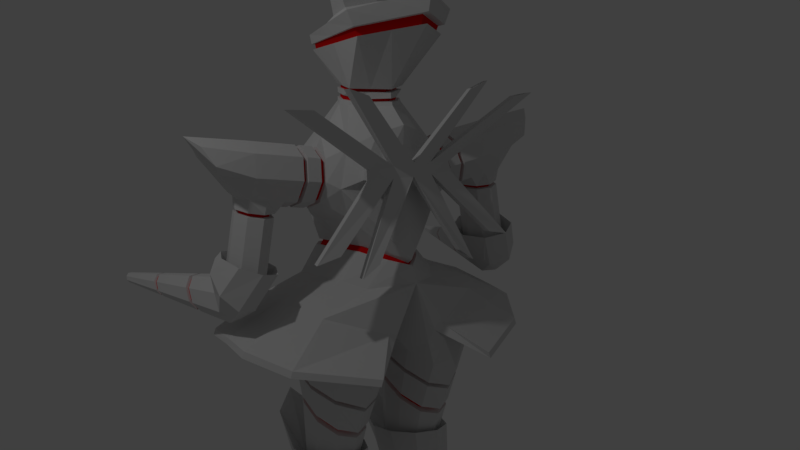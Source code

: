 # Source: player.blend  (saved by Blender 2.79.0; exported with 4.5.12 LTS)
import bpy
from mathutils import Matrix  # noqa: F401  (used for matrix-valued properties, if any)

bpy.ops.wm.read_factory_settings(use_empty=True)
scene = bpy.context.scene
scene.name = 'Scene'

# ---- collections
col_collection_1 = bpy.data.collections.new('Collection 1'); scene.collection.children.link(col_collection_1)

# ---- materials (node trees are filled in below, after node groups)
mat_material = bpy.data.materials.new('Material')
mat_material.alpha_threshold = 0.0
mat_material.use_transparent_shadow = False
mat_material.diffuse_color = (0.723, 0.723, 0.723, 1.0)
mat_material.roughness = 0.5
mat_material.specular_intensity = 1.0
mat_material.line_color = (0.0, 0.0, 0.0, 1.0)
mat_material_001 = bpy.data.materials.new('Material.001')
mat_material_001.alpha_threshold = 0.0
mat_material_001.use_transparent_shadow = False
mat_material_001.diffuse_color = (0.8, 0.004931, 0.006199, 1.0)
mat_material_001.specular_color = (1.0, 0.002234, 0.02437)
mat_material_001.roughness = 0.5

# ---- material node trees

# ---- world
world_world = bpy.data.worlds.new('World'); scene.world = world_world
world_world.color = (0.05088, 0.05088, 0.05088)
world_world.use_sun_shadow = False
world_world.sun_shadow_jitter_overblur = 0.0
world_world.cycles.sampling_method = 'MANUAL'

# ---- cameras
cam_camera = bpy.data.cameras.new('Camera')
cam_camera.clip_end = 100.0
cam_camera.lens = 35.0
cam_camera.sensor_width = 32.0
cam_camera.sensor_height = 18.0
cam_camera.ortho_scale = 7.314
cam_camera.dof.focus_distance = 0.0
cam_camera.dof.aperture_fstop = 128.0

# ---- lights
light_lamp = bpy.data.lights.new('Lamp', 'POINT')
light_lamp.transmission_factor = 0.0
light_lamp.cutoff_distance = 30.0
light_lamp.energy = 100.0
light_lamp.shadow_buffer_clip_start = 1.001
light_lamp.shadow_soft_size = 0.1
light_lamp.shadow_maximum_resolution = 0.006
light_lamp.use_absolute_resolution = True

# ---- meshes
me_cube = bpy.data.meshes.new('Cube')
me_cube.from_pydata([(0.2552, 0.246, 2.609), (0.116, -0.2254, 2.609), (0.4786, 0.6215, 3.241), (0.2628, -0.4437, 3.016), (0.0, 0.4921, 2.609), (0.0, -0.2935, 2.609), (0.0, 1.055, 3.383), (0.0, -0.6853, 3.065), (0.4229, 0.6231, 3.118), (0.2475, -0.4378, 2.937), (0.0, 1.02, 3.231), (0.0, -0.6148, 2.908), (0.0, -0.5937, 2.861), (0.3897, 0.624, 3.044), (0.2383, -0.4342, 2.889), (0.0, 0.9992, 3.141), (0.3613, 0.5785, 3.041), (0.3914, 0.5776, 3.108), (0.2368, -0.3785, 2.901), (0.2451, -0.3817, 2.944), (0.0, 0.9178, 3.129), (0.0, 0.9368, 3.211), (0.0, -0.5418, 2.918), (0.0, -0.5227, 2.875), (0.2246, 0.2025, 2.609), (0.1171, -0.1616, 2.609), (0.0, 0.3926, 2.609), (0.0, -0.2142, 2.609), (0.2246, 0.2025, 2.58), (0.1171, -0.1616, 2.58), (0.0, 0.3926, 2.58), (0.0, -0.2142, 2.58), (0.2525, 0.2396, 2.58), (0.118, -0.216, 2.58), (0.0, 0.4775, 2.58), (0.0, -0.2818, 2.58), (0.2244, 0.2273, 2.535), (0.118, -0.2108, 2.535), (0.0, 0.481, 2.535), (0.0, -0.2853, 2.538), (0.0, 0.6755, 2.343), (0.0, -0.8038, 2.085), (0.4099, -0.3211, 2.072), (0.4002, 0.4554, 2.159), (0.3574, -0.1602, 1.259), (0.08638, -0.2795, 2.454), (0.2248, 0.3933, 1.298), (0.2555, 0.2241, 2.472), (0.0, 0.7987, 1.247), (0.0, 0.5052, 2.479), (0.0, -0.7472, 1.188), (0.0, -0.3535, 2.456), (0.4002, 0.4603, 1.581), (0.3978, -0.2357, 1.471), (0.0, -0.8721, 1.291), (0.0, 0.7718, 1.445), (0.4966, 0.5177, 1.841), (0.502, -0.3939, 1.737), (0.0, -1.432, 1.746), (0.0, 0.7201, 1.669), (0.0, 0.6609, 2.033), (0.3334, 0.6008, 2.0), (0.3448, 0.6248, 1.918), (0.0, 0.6556, 1.922), (1.045e-08, 0.8296, 2.058), (0.3741, 0.7694, 2.025), (0.3856, 0.7935, 1.943), (1.045e-08, 0.8242, 1.947), (1.045e-08, 0.7633, 2.051), (0.3763, 0.7272, 1.936), (0.3648, 0.7032, 2.018), (1.045e-08, 0.758, 1.94), (0.1876, 0.5754, 2.275), (0.1629, 0.3497, 2.467), (0.1054, 0.6656, 1.272), (0.1876, 0.6991, 1.463), (0.1754, 0.8014, 2.043), (0.2328, 0.6252, 1.75), (0.1563, 0.6327, 2.018), (0.1616, 0.6412, 1.92), (0.1807, 0.8098, 1.945), (0.1764, 0.7435, 1.938), (0.171, 0.7351, 2.036), (0.4669, 0.9295, 2.624), (0.4813, 0.8648, 2.617), (0.6457, 0.8648, 2.675), (0.6352, 0.9302, 2.683), (0.9279, 0.9335, 2.545), (1.127, 0.9016, 2.559), (1.119, 0.8353, 2.551), (0.9247, 0.8673, 2.538), (0.3823, 0.8738, 1.298), (0.3863, 0.94, 1.304), (0.5336, 0.9256, 1.199), (0.5261, 0.8594, 1.196), (0.7143, 0.9083, 1.411), (0.9131, 0.892, 1.362), (0.9025, 0.8257, 1.357), (0.7085, 0.8421, 1.405), (0.9541, 0.9202, 2.546), (1.099, 0.8969, 2.556), (1.093, 0.8486, 2.55), (0.9518, 0.8719, 2.541), (0.8349, 0.8782, 2.447), (0.9205, 0.8644, 2.453), (0.9171, 0.8359, 2.449), (0.8335, 0.8496, 2.443), (0.4843, 0.9233, 2.629), (0.496, 0.8711, 2.624), (0.6287, 0.8711, 2.67), (0.6202, 0.9239, 2.677), (0.4312, 0.8813, 2.507), (0.4361, 0.8592, 2.505), (0.4923, 0.8592, 2.524), (0.4887, 0.8816, 2.527), (0.726, 0.9032, 1.408), (0.9003, 0.8889, 1.364), (0.891, 0.8308, 1.36), (0.7209, 0.8452, 1.403), (0.6885, 0.8801, 1.479), (0.8093, 0.8702, 1.449), (0.8029, 0.8299, 1.446), (0.685, 0.8398, 1.475), (0.3951, 0.8782, 1.29), (0.3984, 0.9331, 1.295), (0.5204, 0.9212, 1.208), (0.5142, 0.8663, 1.205), (0.3571, 0.8623, 1.4), (0.3592, 0.8978, 1.409), (0.4402, 0.899, 1.35), (0.4361, 0.8633, 1.343), (0.573, -0.09731, 1.002), (0.4404, 0.4073, 1.029), (4.967e-09, 0.8691, 1.062), (4.516e-10, -0.5032, 0.9375), (0.321, 0.6187, 0.9973), (0.8982, -0.2218, 0.8258), (0.8483, 0.4073, 0.8631), (0.2645, 0.8691, 0.6637), (0.2783, -0.5032, 0.5403), (0.7332, 0.6187, 0.818), (1.309, -0.3057, 0.5553), (1.338, 0.4073, 0.5965), (0.515, 1.196, 0.4542), (0.6198, -0.8183, 0.3399), (1.106, 0.81, 0.5204), (1.336, -0.2838, 0.5093), (1.357, 0.4073, 0.5402), (0.5338, 1.196, 0.3979), (0.6386, -0.8183, 0.2836), (1.125, 0.81, 0.4641), (0.2232, -0.4589, 0.5146), (0.1959, 0.862, 0.6111), (0.7108, -0.1727, 0.7916), (0.7984, 0.4535, 0.7632), (0.6848, 0.6134, 0.7566), (0.0, -0.1124, 0.6184), (0.0, 0.3695, 0.5793), (0.425, 0.6237, -2.657), (0.425, 0.8558, 0.2129), (0.4615, 0.6209, -2.672), (0.6631, 0.6463, 0.287), (0.484, 0.6137, -2.711), (0.777, 0.3761, 0.3645), (0.484, 0.6046, -2.759), (0.766, 0.08334, 0.4163), (0.4615, 0.5974, -2.798), (0.6659, -0.176, 0.4799), (0.425, 0.5946, -2.813), (0.3337, -0.1509, 0.5035), (0.3886, 0.5974, -2.798), (0.1809, -0.0391, 0.4886), (0.3661, 0.6046, -2.759), (0.07524, 0.2167, 0.4124), (0.3661, 0.6137, -2.711), (0.1528, 0.5032, 0.3182), (0.3886, 0.6209, -2.672), (0.2568, 0.7584, 0.242), (0.425, 0.5719, -1.908), (0.425, 0.5118, -1.306), (0.425, 0.4517, -0.704), (0.425, 0.5977, -0.3346), (0.5669, 0.5168, -0.3104), (0.5405, 0.3867, -0.7206), (0.5142, 0.4636, -1.319), (0.4878, 0.5405, -1.916), (0.6546, 0.3051, -0.2472), (0.6119, 0.2166, -0.764), (0.5693, 0.3374, -1.351), (0.5266, 0.4582, -1.937), (0.6546, 0.04343, -0.169), (0.6119, 0.006272, -0.8177), (0.5693, 0.1814, -1.391), (0.5266, 0.3565, -1.963), (0.5669, -0.1683, -0.1057), (0.5405, -0.1639, -0.8611), (0.5142, 0.05516, -1.423), (0.4878, 0.2742, -1.984), (0.425, -0.2491, -0.08158), (0.425, -0.2289, -0.8777), (0.425, 0.006944, -1.435), (0.425, 0.2428, -1.992), (0.2831, -0.1683, -0.1057), (0.3095, -0.1639, -0.8611), (0.3359, 0.05516, -1.423), (0.3622, 0.2742, -1.984), (0.1955, 0.04343, -0.169), (0.2381, 0.006272, -0.8177), (0.2808, 0.1814, -1.391), (0.3234, 0.3565, -1.963), (0.1955, 0.3051, -0.2472), (0.2381, 0.2166, -0.764), (0.2808, 0.3374, -1.351), (0.3234, 0.4582, -1.937), (0.2831, 0.5168, -0.3104), (0.3095, 0.3867, -0.7206), (0.3359, 0.4636, -1.319), (0.3622, 0.5405, -1.916), (0.425, 0.4692, -0.8788), (0.5329, 0.409, -0.8941), (0.5996, 0.2516, -0.9343), (0.5996, 0.05709, -0.9839), (0.5329, -0.1003, -1.024), (0.425, -0.1604, -1.039), (0.3172, -0.1003, -1.024), (0.2505, 0.05709, -0.9839), (0.2505, 0.2516, -0.9343), (0.3172, 0.409, -0.8941), (0.425, 0.6099, -0.7671), (0.425, 0.5837, -0.5041), (0.2512, 0.4859, -0.5291), (0.1438, 0.2298, -0.5944), (0.1438, -0.08663, -0.6752), (0.2512, -0.62, -0.5499), (0.412, -0.7629, -0.3981), (0.5989, -0.62, -0.5499), (0.7063, -0.08663, -0.6752), (0.7063, 0.2298, -0.5944), (0.5989, 0.4859, -0.5291), (0.5873, 0.5195, -0.7902), (0.6877, 0.2826, -0.8506), (0.6877, -0.01016, -0.9254), (0.5873, -0.2616, -0.9102), (0.425, -0.3708, -0.9334), (0.2627, -0.2616, -0.9102), (0.1624, -0.01016, -0.9254), (0.1624, 0.2826, -0.8506), (0.2627, 0.5195, -0.7902), (0.212, -0.01682, 2.456), (0.4231, 0.04685, 2.199), (0.3126, 0.1166, 1.282), (0.4348, 0.09303, 1.501), (0.5159, 0.1582, 1.018), (0.9219, 0.1447, 0.8591), (1.352, 0.1133, 0.6122), (1.367, 0.1001, 0.5625), (0.8751, 0.1773, 0.8083), (0.5866, 0.4466, 1.894), (1.488, 0.4058, 2.106), (0.6186, 0.3712, 1.715), (1.415, 0.3178, 2.004), (0.6319, 0.1891, 1.641), (1.331, 0.1891, 1.859), (0.6186, 0.006959, 1.715), (1.415, 0.06035, 2.004), (0.5866, -0.06847, 1.894), (1.488, -0.01194, 2.115), (0.5545, 0.006959, 2.073), (1.566, 0.06663, 2.24), (0.5413, 0.1891, 2.148), (1.657, 0.1891, 2.321), (0.5545, 0.3712, 2.073), (1.566, 0.3209, 2.252), (0.8869, 0.4466, 1.943), (1.187, 0.4466, 1.992), (1.219, 0.3712, 1.813), (0.9189, 0.3712, 1.764), (1.246, 0.1891, 1.784), (0.9322, 0.1891, 1.69), (1.219, 0.006959, 1.813), (0.9189, 0.006959, 1.764), (1.187, -0.06847, 1.992), (0.8869, -0.06847, 1.943), (1.155, 0.006959, 2.171), (0.8548, 0.006959, 2.122), (1.142, 0.1891, 2.246), (0.8416, 0.1891, 2.197), (1.155, 0.3712, 2.171), (0.8548, 0.3712, 2.122), (1.037, 0.4466, 1.968), (1.069, 0.3712, 1.788), (1.069, 0.006959, 1.788), (1.037, -0.06847, 1.968), (1.005, 0.006959, 2.147), (0.9917, 0.1891, 2.221), (1.005, 0.3712, 2.147), (1.356, 0.3064, 0.9958), (1.252, 0.3584, 0.9355), (1.204, 0.4024, 1.154), (1.111, 0.4024, 1.684), (1.316, 0.3372, 1.17), (1.223, 0.3372, 1.7), (1.362, 0.1798, 1.177), (1.269, 0.1798, 1.707), (1.316, 0.02229, 1.17), (1.223, 0.02229, 1.7), (1.204, -0.04294, 1.154), (1.111, -0.04294, 1.684), (1.092, 0.02229, 1.138), (0.9991, 0.02229, 1.668), (1.046, 0.1798, 1.131), (0.9529, 0.1798, 1.661), (1.092, 0.3372, 1.138), (0.9991, 0.3372, 1.668), (1.389, 0.167, 1.076), (1.333, 0.02186, 1.129), (1.221, -0.04396, 1.124), (1.118, 0.008082, 1.063), (1.084, 0.1475, 0.9834), (1.14, 0.2926, 0.9304), (1.441, 0.1748, 0.8765), (1.362, 0.1971, 0.7756), (1.439, 0.08132, 1.012), (1.356, -0.02865, 1.102), (1.242, -0.09066, 1.094), (1.163, -0.06839, 0.9928), (1.165, 0.02512, 0.8578), (1.247, 0.1351, 0.7678), (1.738, -1.454, 0.7529), (1.72, -1.445, 0.7308), (1.735, -1.475, 0.7842), (1.712, -1.496, 0.8064), (1.684, -1.504, 0.8065), (1.665, -1.495, 0.7845), (1.668, -1.474, 0.7532), (1.691, -1.454, 0.731), (0.1276, 0.3691, 2.609), (0.2393, 0.8385, 3.312), (0.2115, 0.8217, 3.175), (0.1123, 0.2976, 2.609), (0.1948, 0.8116, 3.093), (0.1957, 0.7572, 3.159), (0.1807, 0.7481, 3.085), (0.1123, 0.2976, 2.58), (0.1263, 0.3586, 2.58), (0.1254, 0.3578, 2.526), (0.1856, 0.01032, 2.609), (0.3707, 0.08889, 3.129), (0.1709, 0.02045, 2.609), (0.3352, 0.09265, 3.027), (0.314, 0.0949, 2.966), (0.3182, 0.09797, 3.026), (0.2991, 0.1, 2.971), (0.1709, 0.02045, 2.58), (0.1853, 0.01181, 2.58), (0.1853, 0.006597, 2.531), (0.0, -0.3194, 2.497), (0.1022, -0.2451, 2.494), (0.1986, -0.00511, 2.494), (0.24, 0.2257, 2.504), (0.1442, 0.3537, 2.497), (0.0, 0.4931, 2.507), (0.1745, 0.01882, 2.529), (0.1171, -0.1667, 2.532), (0.1234, 0.3185, 2.525), (0.0, 0.4236, 2.532), (0.0, -0.2303, 2.535), (0.2078, 0.2071, 2.532), (0.1036, -0.196, 2.498), (0.1858, 0.008831, 2.497), (0.2211, 0.2058, 2.506), (0.1394, 0.3151, 2.5), (0.0, 0.434, 2.508), (0.0, -0.2594, 2.5), (0.0, -0.4394, 3.086), (0.0, 0.08889, 3.195), (0.0, 0.6215, 3.315), (0.6607, 0.3712, 1.722), (0.674, 0.1891, 1.647), (0.6607, 0.006959, 1.722), (0.6286, -0.06847, 1.901), (0.5966, 0.006959, 2.08), (0.5833, 0.1891, 2.154), (0.5966, 0.3712, 2.08), (0.6286, 0.4466, 1.901), (0.5896, 0.4101, 1.895), (0.6171, 0.3454, 1.741), (0.6532, 0.3454, 1.747), (0.6285, 0.1891, 1.677), (0.6646, 0.1891, 1.683), (0.6171, 0.03274, 1.741), (0.6532, 0.03274, 1.747), (0.5896, -0.03201, 1.895), (0.6257, -0.03201, 1.9), (0.5621, 0.03274, 2.048), (0.5981, 0.03274, 2.054), (0.5507, 0.1891, 2.112), (0.5867, 0.1891, 2.118), (0.5621, 0.3454, 2.048), (0.5981, 0.3454, 2.054), (0.6257, 0.4101, 1.9), (0.7819, 0.4466, 1.926), (0.814, 0.3712, 1.747), (0.8273, 0.1891, 1.672), (0.814, 0.006959, 1.747), (0.7819, -0.06847, 1.926), (0.7499, 0.006959, 2.105), (0.7366, 0.1891, 2.179), (0.7499, 0.3712, 2.105), (0.7765, 0.3712, 1.741), (0.7898, 0.1891, 1.666), (0.7765, 0.006959, 1.741), (0.7445, -0.06847, 1.92), (0.7124, 0.006959, 2.099), (0.6991, 0.1891, 2.173), (0.7124, 0.3712, 2.099), (0.7445, 0.4466, 1.92), (0.7479, 0.3988, 1.92), (0.7785, 0.3988, 1.925), (0.8046, 0.3374, 1.779), (0.8154, 0.1891, 1.719), (0.8046, 0.04075, 1.779), (0.7785, -0.02069, 1.925), (0.7524, 0.04075, 2.071), (0.7415, 0.1891, 2.132), (0.7524, 0.3374, 2.071), (0.774, 0.3374, 1.774), (0.7848, 0.1891, 1.714), (0.774, 0.04075, 1.774), (0.7479, -0.02069, 1.92), (0.7218, 0.04075, 2.066), (0.711, 0.1891, 2.127), (0.7218, 0.3374, 2.066), (1.032, 0.4417, 1.198), (1.199, 0.5291, 1.243), (0.9491, 0.212, 1.187), (0.999, -0.02556, 1.217), (1.153, -0.1317, 1.27), (1.32, -0.04436, 1.315), (1.403, 0.1854, 1.326), (1.353, 0.4229, 1.296), (1.192, 0.3191, 0.8844), (1.362, 0.3998, 0.9308), (1.069, 0.1163, 0.9446), (1.066, -0.08981, 1.076), (1.184, -0.1785, 1.202), (1.354, -0.0979, 1.248), (1.477, 0.1049, 1.188), (1.48, 0.311, 1.057), (0.0, 0.8155, 1.2), (0.1418, 0.6556, 1.23), (0.3938, -0.1495, 1.216), (0.0, -0.7059, 1.146), (0.2612, 0.3956, 1.252), (0.347, 0.1237, 1.237), (0.2981, 0.1241, 1.276), (0.2198, 0.3707, 1.29), (0.0, -0.6462, 1.193), (0.338, -0.1228, 1.256), (0.1133, 0.6113, 1.256), (0.0, 0.7456, 1.204), (0.0, 0.754, 1.183), (0.3705, -0.1133, 1.217), (0.1458, 0.6046, 1.216), (0.0, -0.6094, 1.155), (0.2523, 0.3728, 1.25), (0.3287, 0.1303, 1.236), (1.117, 0.4024, 1.651), (1.228, 0.3372, 1.667), (1.275, 0.1798, 1.674), (1.228, 0.02229, 1.667), (1.117, -0.04294, 1.651), (1.005, 0.02229, 1.635), (0.9587, 0.1798, 1.628), (1.005, 0.3372, 1.635), (1.197, 0.3005, 1.693), (1.112, 0.3505, 1.68), (1.116, 0.3505, 1.655), (1.233, 0.1798, 1.698), (1.197, 0.05902, 1.693), (1.112, 0.009008, 1.68), (1.026, 0.05902, 1.668), (0.9904, 0.1798, 1.663), (1.026, 0.3005, 1.668), (1.202, 0.3005, 1.667), (1.237, 0.1798, 1.672), (1.202, 0.05902, 1.667), (1.116, 0.009008, 1.655), (1.03, 0.05902, 1.643), (0.9949, 0.1798, 1.638), (1.03, 0.3005, 1.643), (1.362, -0.2773, 0.7582), (1.455, -0.2293, 0.7639), (1.518, -0.2481, 0.8444), (1.516, -0.3228, 0.9525), (1.449, -0.4096, 1.025), (1.357, -0.4577, 1.019), (1.293, -0.4388, 0.9387), (1.295, -0.3641, 0.8306), (1.467, -0.2854, 0.7624), (1.528, -0.3037, 0.8402), (1.461, -0.4597, 1.015), (1.31, -0.4876, 0.9316), (1.377, -0.3316, 0.757), (1.526, -0.376, 0.9448), (1.372, -0.506, 1.009), (1.313, -0.4154, 0.8271), (1.384, -0.3392, 0.7834), (1.372, -0.2958, 0.7844), (1.503, -0.3747, 0.9335), (1.495, -0.3322, 0.9397), (1.38, -0.4786, 0.9852), (1.368, -0.44, 0.993), (1.333, -0.4062, 0.8394), (1.319, -0.3652, 0.8423), (1.317, -0.4249, 0.9287), (1.441, -0.4016, 0.9976), (1.497, -0.2725, 0.8533), (1.446, -0.2574, 0.789), (1.456, -0.3023, 0.7878), (1.505, -0.317, 0.8499), (1.451, -0.4416, 0.9895), (1.331, -0.4639, 0.923), (1.585, -0.8264, 0.7477), (1.626, -0.8404, 0.7995), (1.578, -0.9431, 0.9176), (1.476, -0.9576, 0.863), (1.524, -0.8549, 0.7448), (1.623, -0.8887, 0.8699), (1.517, -0.9717, 0.9148), (1.478, -0.9093, 0.7926), (1.595, -0.8733, 0.7464), (1.634, -0.8869, 0.7959), (1.588, -0.985, 0.9092), (1.49, -0.9984, 0.8571), (1.536, -0.9003, 0.7438), (1.632, -0.9332, 0.8634), (1.53, -1.012, 0.9066), (1.493, -0.9521, 0.7896), (1.541, -0.9047, 0.762), (1.531, -0.869, 0.7628), (1.616, -0.9305, 0.856), (1.609, -0.8956, 0.8611), (1.535, -0.9925, 0.89), (1.526, -0.9608, 0.8965), (1.506, -0.9454, 0.798), (1.495, -0.9118, 0.8003), (1.493, -0.9498, 0.8557), (1.574, -0.9384, 0.8987), (1.611, -0.8576, 0.8058), (1.579, -0.8465, 0.765), (1.587, -0.8834, 0.764), (1.618, -0.8941, 0.803), (1.582, -0.9713, 0.8921), (1.504, -0.9818, 0.851), (0.2648, -0.2625, 0.6033), (0.6665, -0.1575, 0.6657), (0.783, 0.1468, 0.6279), (0.7464, 0.4574, 0.5529), (0.6391, 0.6859, 0.4993), (0.3141, 0.84, 0.5004), (0.1877, 0.7793, 0.4693), (0.05544, 0.4241, 0.4608), (0.03762, 0.05212, 0.5154), (0.09046, -0.2711, 0.7131), (0.425, 0.6255, -0.2755), (0.5773, 0.5308, -0.246), (0.6678, 0.3128, -0.1812), (0.6666, 0.04773, -0.1059), (0.5776, -0.1691, -0.0426), (0.4152, -0.2385, -0.01851), (0.2721, -0.1543, -0.04167), (0.1825, 0.06211, -0.1063), (0.1909, 0.3265, -0.1862), (0.2803, 0.5428, -0.2508), (0.5532, 0.4754, -0.235), (0.5445, 0.4636, -0.2892), (0.6293, 0.2919, -0.1805), (0.6182, 0.2855, -0.236), (0.6283, 0.06893, -0.1171), (0.6182, 0.06531, -0.1702), (0.5534, -0.1135, -0.06387), (0.5445, -0.1128, -0.117), (0.4168, -0.172, -0.0436), (0.4251, -0.1809, -0.09667), (0.2964, -0.1011, -0.06308), (0.3057, -0.1128, -0.117), (0.221, 0.08102, -0.1175), (0.2319, 0.06531, -0.1702), (0.228, 0.3035, -0.1847), (0.2319, 0.2855, -0.236), (0.3033, 0.4855, -0.2391), (0.3057, 0.4636, -0.2892), (0.4251, 0.5317, -0.3095), (0.4251, 0.5551, -0.2599), (0.425, 0.7595, 0.008616), (0.6272, 0.598, 0.06411), (0.7313, 0.3496, 0.1363), (0.7244, 0.06845, 0.1979), (0.629, -0.1731, 0.2614), (0.3678, -0.1875, 0.2852), (0.2191, -0.08729, 0.2669), (0.1201, 0.152, 0.1955), (0.1687, 0.4293, 0.1073), (0.2666, 0.6682, 0.03588), (0.6201, 0.5884, 0.01994), (0.7223, 0.3444, 0.09105), (0.7162, 0.0655, 0.1547), (0.6216, -0.1725, 0.2181), (0.3745, -0.1948, 0.2419), (0.2266, -0.09684, 0.2229), (0.129, 0.1392, 0.1525), (0.1719, 0.4147, 0.06546), (0.2686, 0.6504, -0.004961), (0.425, 0.7404, -0.03186), (0.4256, 0.6436, 0.001161), (0.4256, 0.6589, 0.0336), (0.2986, 0.5857, 0.05545), (0.2201, 0.3943, 0.1127), (0.1812, 0.172, 0.1834), (0.2605, -0.01976, 0.2406), (0.3797, -0.1001, 0.2553), (0.589, -0.08854, 0.2362), (0.6655, 0.1051, 0.1853), (0.671, 0.3304, 0.1359), (0.5876, 0.5295, 0.07807), (0.5819, 0.5218, 0.04267), (0.6638, 0.3262, 0.09967), (0.6589, 0.1027, 0.1506), (0.5831, -0.08808, 0.2015), (0.3851, -0.1059, 0.2206), (0.2666, -0.02742, 0.2053), (0.1883, 0.1618, 0.1489), (0.2227, 0.3825, 0.07915), (0.3002, 0.5714, 0.02272), (0.425, 0.5168, -1.356), (0.512, 0.47, -1.368), (0.5657, 0.3474, -1.399), (0.5657, 0.1959, -1.438), (0.512, 0.07334, -1.469), (0.425, 0.02652, -1.481), (0.3381, 0.07334, -1.469), (0.2843, 0.1959, -1.438), (0.2843, 0.3474, -1.399), (0.3381, 0.47, -1.368), (0.425, 0.4712, -1.363), (0.425, 0.4671, -1.322), (0.3521, 0.4276, -1.332), (0.307, 0.3243, -1.359), (0.307, 0.1967, -1.391), (0.3521, 0.09335, -1.418), (0.425, 0.05389, -1.428), (0.498, 0.09335, -1.418), (0.5431, 0.1967, -1.391), (0.5431, 0.3243, -1.359), (0.498, 0.4276, -1.332), (0.4962, 0.4329, -1.373), (0.5402, 0.3326, -1.399), (0.5402, 0.2086, -1.43), (0.4962, 0.1082, -1.456), (0.425, 0.06991, -1.466), (0.3538, 0.1082, -1.456), (0.3099, 0.2086, -1.43), (0.3099, 0.3326, -1.399), (0.3538, 0.4329, -1.373), (0.4905, 0.5326, -1.855), (0.531, 0.4458, -1.877), (0.531, 0.3385, -1.904), (0.4905, 0.2516, -1.927), (0.425, 0.2185, -1.935), (0.3595, 0.2516, -1.927), (0.319, 0.3385, -1.904), (0.319, 0.4458, -1.877), (0.3595, 0.5326, -1.855), (0.425, 0.5657, -1.846), (0.4789, 0.509, -1.867), (0.4767, 0.5155, -1.917), (0.5122, 0.4376, -1.885), (0.5086, 0.4478, -1.934), (0.5122, 0.3493, -1.907), (0.5086, 0.3641, -1.956), (0.4789, 0.2779, -1.926), (0.4767, 0.2965, -1.973), (0.425, 0.2506, -1.933), (0.425, 0.2706, -1.98), (0.3711, 0.2779, -1.926), (0.3734, 0.2965, -1.973), (0.3378, 0.3493, -1.907), (0.3414, 0.3641, -1.956), (0.3378, 0.4376, -1.885), (0.3414, 0.4478, -1.934), (0.3711, 0.509, -1.867), (0.3734, 0.5155, -1.917), (0.425, 0.5414, -1.911), (0.425, 0.5363, -1.86), (0.429, 0.5143, 3.256), (0.3645, 0.1961, 3.188), (0.1431, 0.1961, 3.228), (0.1431, 0.5143, 3.3), (0.5998, 0.4516, 3.724), (0.5845, 0.397, 3.728), (0.5462, 0.4013, 3.726), (0.5506, 0.4567, 3.72)], [], [(349, 347, 3, 9), (340, 336, 4, 15), (9, 3, 7, 11), (34, 344, 345, 38), (336, 0, 24, 339), (350, 13, 16, 352), (337, 338, 10, 6), (348, 25, 29, 353), (346, 350, 14, 1), (1, 14, 12, 5), (340, 15, 20, 342), (18, 19, 22, 23), (352, 351, 19, 18), (341, 342, 20, 21), (346, 1, 25, 348), (338, 8, 17, 341), (12, 14, 18, 23), (349, 9, 19, 351), (9, 11, 22, 19), (1, 5, 27, 25), (353, 29, 33, 354), (339, 24, 28, 343), (25, 27, 31, 29), (33, 35, 39, 37), (343, 28, 32, 344), (29, 31, 35, 33), (30, 343, 344, 34), (354, 33, 37, 355), (344, 32, 36, 345), (44, 53, 54, 50), (72, 73, 47, 43), (249, 248, 45, 42), (72, 43, 61, 78), (60, 78, 82, 68), (147, 255, 256, 154), (62, 79, 81, 69), (250, 251, 53, 44), (42, 45, 51, 41), (57, 42, 41, 58), (74, 75, 52, 46), (53, 57, 58, 54), (43, 47, 248, 249), (75, 77, 56, 52), (70, 69, 66, 65), (77, 59, 63, 79), (43, 56, 62, 61), (80, 76, 65, 66), (76, 82, 90, 87), (80, 81, 94, 93), (79, 63, 71, 81), (78, 61, 70, 82), (61, 62, 69, 70), (80, 66, 96, 95), (76, 64, 83, 86), (67, 64, 76, 80), (56, 77, 79, 62), (55, 59, 77, 75), (48, 55, 75, 74), (40, 72, 78, 60), (40, 49, 73, 72), (85, 86, 110, 109), (68, 82, 85, 84), (82, 76, 86, 85), (64, 68, 84, 83), (90, 89, 101, 102), (65, 76, 87, 88), (82, 70, 89, 90), (70, 65, 88, 89), (91, 92, 124, 123), (81, 71, 91, 94), (71, 67, 92, 91), (67, 80, 93, 92), (98, 95, 115, 118), (81, 80, 95, 98), (66, 69, 97, 96), (69, 81, 98, 97), (102, 101, 105, 106), (88, 87, 99, 100), (87, 90, 102, 99), (89, 88, 100, 101), (106, 105, 104, 103), (100, 99, 103, 104), (99, 102, 106, 103), (101, 100, 104, 105), (108, 109, 113, 112), (84, 85, 109, 108), (86, 83, 107, 110), (83, 84, 108, 107), (112, 113, 114, 111), (110, 107, 111, 114), (107, 108, 112, 111), (109, 110, 114, 113), (118, 115, 119, 122), (96, 97, 117, 116), (97, 98, 118, 117), (95, 96, 116, 115), (121, 122, 119, 120), (116, 117, 121, 120), (117, 118, 122, 121), (115, 116, 120, 119), (126, 123, 127, 130), (93, 94, 126, 125), (92, 93, 125, 124), (94, 91, 123, 126), (130, 127, 128, 129), (123, 124, 128, 127), (125, 126, 130, 129), (124, 125, 129, 128), (449, 450, 135, 133), (451, 452, 134, 131), (450, 453, 132, 135), (454, 451, 131, 252), (133, 135, 140, 138), (252, 131, 136, 253), (135, 132, 137, 140), (131, 134, 139, 136), (138, 140, 145, 143), (253, 136, 141, 254), (140, 137, 142, 145), (136, 139, 144, 141), (143, 145, 150, 148), (254, 141, 146, 255), (145, 142, 147, 150), (141, 144, 149, 146), (151, 149, 144, 139), (138, 143, 148, 152), (139, 134, 151), (133, 138, 152), (146, 149, 151, 153), (255, 146, 153, 256), (150, 147, 154, 155), (150, 155, 152, 148), (595, 159, 161, 596), (596, 161, 163, 597), (597, 163, 165, 598), (598, 165, 167, 599), (599, 167, 169, 600), (600, 169, 171, 601), (601, 171, 173, 602), (602, 173, 175, 603), (603, 175, 177, 604), (604, 177, 159, 595), (176, 217, 178, 158), (188, 192, 653, 654), (227, 226, 246, 247), (215, 214, 181, 180), (174, 213, 217, 176), (196, 200, 651, 652), (211, 215, 230, 231), (211, 210, 214, 215), (172, 209, 213, 174), (642, 641, 661, 662), (219, 218, 228, 239), (207, 206, 210, 211), (170, 205, 209, 172), (204, 208, 649, 650), (226, 225, 245, 246), (203, 202, 206, 207), (168, 201, 205, 170), (212, 216, 647, 648), (183, 187, 237, 238), (199, 198, 202, 203), (166, 197, 201, 168), (641, 640, 660, 661), (225, 224, 244, 245), (195, 194, 198, 199), (164, 193, 197, 166), (640, 639, 659, 660), (191, 195, 235, 236), (191, 190, 194, 195), (162, 189, 193, 164), (184, 188, 654, 655), (199, 203, 233, 234), (187, 186, 190, 191), (160, 185, 189, 162), (639, 638, 658, 659), (224, 223, 243, 244), (183, 182, 186, 187), (158, 178, 185, 160), (192, 196, 652, 653), (207, 211, 231, 232), (180, 181, 182, 183), (179, 218, 219, 184), (184, 219, 220, 188), (188, 220, 221, 192), (192, 221, 222, 196), (196, 222, 223, 200), (200, 223, 224, 204), (204, 224, 225, 208), (208, 225, 226, 212), (212, 226, 227, 216), (216, 227, 218, 179), (247, 230, 229, 228), (246, 231, 230, 247), (245, 232, 231, 246), (244, 233, 232, 245), (243, 234, 233, 244), (242, 235, 234, 243), (241, 236, 235, 242), (240, 237, 236, 241), (239, 238, 237, 240), (228, 229, 238, 239), (203, 207, 232, 233), (220, 219, 239, 240), (218, 227, 247, 228), (195, 199, 234, 235), (221, 220, 240, 241), (187, 191, 236, 237), (180, 183, 238, 229), (222, 221, 241, 242), (215, 180, 229, 230), (223, 222, 242, 243), (142, 254, 255, 147), (137, 253, 254, 142), (132, 252, 253, 137), (453, 454, 252, 132), (46, 52, 251, 250), (274, 258, 260, 275), (275, 260, 262, 277), (277, 262, 264, 279), (279, 264, 266, 281), (281, 266, 268, 283), (283, 268, 270, 285), (285, 270, 272, 287), (287, 272, 258, 274), (52, 259, 261, 251), (251, 261, 263, 53), (53, 263, 265, 57), (57, 265, 267, 42), (42, 267, 269, 249), (249, 269, 271, 43), (43, 271, 257, 56), (56, 257, 259, 52), (408, 288, 273, 401), (295, 287, 274, 289), (407, 286, 288, 408), (294, 285, 287, 295), (406, 284, 286, 407), (293, 283, 285, 294), (405, 282, 284, 406), (292, 281, 283, 293), (404, 280, 282, 405), (291, 279, 281, 292), (403, 278, 280, 404), (280, 291, 292, 282), (402, 276, 278, 403), (273, 289, 290, 276), (401, 273, 276, 402), (289, 274, 275, 290), (260, 270, 264, 262), (282, 292, 293, 284), (264, 270, 268, 266), (270, 260, 258, 272), (284, 293, 294, 286), (286, 294, 295, 288), (288, 295, 289, 273), (468, 467, 477, 484), (300, 302, 314, 296), (469, 468, 484, 485), (298, 300, 296, 297), (299, 301, 475, 476), (306, 308, 317, 316), (470, 469, 485, 486), (304, 306, 316, 315), (307, 309, 481, 480), (310, 312, 319, 318), (301, 303, 478, 475), (308, 310, 318, 317), (302, 304, 315, 314), (471, 470, 486, 487), (472, 471, 487, 488), (312, 298, 297, 319), (326, 325, 444, 443), (327, 326, 443, 441), (318, 319, 433, 435), (321, 327, 441, 442), (319, 297, 434, 433), (314, 315, 438, 439), (317, 318, 435, 436), (320, 321, 442, 448), (535, 531, 329, 335), (531, 532, 328, 329), (536, 533, 331, 330), (537, 534, 333, 332), (538, 535, 335, 334), (532, 536, 330, 328), (533, 537, 332, 331), (534, 538, 334, 333), (335, 329, 328, 330, 331, 332, 333, 334), (276, 313, 311, 278), (278, 311, 309, 280), (280, 309, 307, 291), (291, 307, 305, 279), (279, 305, 303, 277), (277, 303, 301, 275), (275, 301, 299, 290), (290, 299, 313, 276), (26, 339, 343, 30), (10, 338, 341, 21), (17, 16, 342, 341), (13, 340, 342, 16), (2, 8, 338, 337), (4, 336, 339, 26), (13, 0, 336, 340), (32, 354, 355, 36), (28, 353, 354, 32), (8, 349, 351, 17), (0, 346, 348, 24), (16, 17, 351, 352), (0, 13, 350, 346), (24, 348, 353, 28), (14, 350, 352, 18), (8, 2, 347, 349), (356, 51, 45, 357), (357, 45, 248, 358), (358, 248, 47, 359), (359, 47, 73, 360), (360, 73, 49, 361), (37, 39, 366, 363), (36, 355, 362, 367), (359, 360, 371, 370), (38, 345, 364, 365), (356, 357, 368, 373), (364, 371, 372, 365), (367, 370, 371, 364), (362, 369, 370, 367), (363, 368, 369, 362), (366, 373, 368, 363), (358, 359, 370, 369), (357, 358, 369, 368), (355, 37, 363, 362), (345, 36, 367, 364), (360, 361, 372, 371), (7, 3, 374), (375, 374, 3, 347), (347, 2, 695, 696), (6, 376, 2, 337), (383, 384, 400, 399), (265, 263, 390, 392), (382, 383, 399, 397), (381, 382, 397, 395), (269, 267, 394, 396), (380, 381, 395, 393), (259, 257, 385, 386), (257, 271, 398, 385), (385, 400, 387, 386), (386, 387, 389, 388), (388, 389, 391, 390), (390, 391, 393, 392), (392, 393, 395, 394), (394, 395, 397, 396), (396, 397, 399, 398), (398, 399, 400, 385), (384, 377, 387, 400), (261, 259, 386, 388), (271, 269, 396, 398), (377, 378, 389, 387), (267, 265, 392, 394), (378, 379, 391, 389), (379, 380, 393, 391), (263, 261, 388, 390), (404, 405, 422, 421), (415, 414, 431, 432), (403, 404, 421, 420), (416, 415, 432, 417), (402, 403, 420, 419), (409, 416, 417, 426), (401, 402, 419, 418), (410, 409, 426, 427), (383, 415, 416, 384), (382, 414, 415, 383), (381, 413, 414, 382), (380, 412, 413, 381), (379, 411, 412, 380), (378, 410, 411, 379), (377, 409, 410, 378), (384, 416, 409, 377), (417, 418, 419, 426), (426, 419, 420, 427), (427, 420, 421, 428), (428, 421, 422, 429), (429, 422, 423, 430), (430, 423, 424, 431), (431, 424, 425, 432), (432, 425, 418, 417), (414, 413, 430, 431), (405, 406, 423, 422), (413, 412, 429, 430), (406, 407, 424, 423), (412, 411, 428, 429), (407, 408, 425, 424), (411, 410, 427, 428), (408, 401, 418, 425), (439, 438, 446, 447), (433, 434, 442, 441), (436, 435, 443, 444), (440, 439, 447, 448), (435, 433, 441, 443), (437, 436, 444, 445), (434, 440, 448, 442), (438, 437, 445, 446), (315, 316, 437, 438), (297, 296, 440, 434), (325, 324, 445, 444), (324, 323, 446, 445), (316, 317, 436, 437), (296, 314, 439, 440), (323, 322, 447, 446), (322, 320, 448, 447), (74, 46, 456, 459), (453, 450, 463, 465), (250, 44, 458, 455), (48, 74, 459, 460), (451, 454, 466, 462), (456, 455, 466, 465), (455, 458, 462, 466), (459, 456, 465, 463), (458, 457, 464, 462), (460, 459, 463, 461), (44, 50, 457, 458), (452, 451, 462, 464), (46, 250, 455, 456), (454, 453, 465, 466), (450, 449, 461, 463), (312, 474, 467, 298), (310, 473, 474, 312), (308, 472, 473, 310), (306, 471, 472, 308), (304, 470, 471, 306), (302, 469, 470, 304), (300, 468, 469, 302), (298, 467, 468, 300), (477, 476, 475, 484), (484, 475, 478, 485), (485, 478, 479, 486), (486, 479, 480, 487), (487, 480, 481, 488), (488, 481, 482, 489), (489, 482, 483, 490), (490, 483, 476, 477), (305, 307, 480, 479), (311, 313, 483, 482), (467, 474, 490, 477), (474, 473, 489, 490), (303, 305, 479, 478), (473, 472, 488, 489), (309, 311, 482, 481), (313, 299, 476, 483), (555, 169, 167, 556), (556, 167, 165, 557), (557, 165, 163, 558), (558, 163, 161, 559), (559, 161, 159, 560), (560, 159, 177, 561), (561, 177, 175, 562), (562, 175, 173, 563), (563, 173, 171, 564), (564, 171, 169, 555), (325, 326, 498, 497), (323, 324, 496, 495), (320, 322, 494, 493), (326, 327, 491, 498), (324, 325, 497, 496), (322, 323, 495, 494), (321, 320, 493, 492), (327, 321, 492, 491), (497, 498, 514, 515), (500, 499, 519, 520), (491, 492, 518, 508), (501, 504, 509, 521), (492, 493, 517, 518), (502, 505, 511, 522), (494, 495, 516, 510), (503, 506, 513, 507), (515, 514, 513, 522), (516, 512, 511, 521), (517, 510, 509, 520), (514, 508, 507, 513), (512, 515, 522, 511), (510, 516, 521, 509), (518, 517, 520, 519), (508, 518, 519, 507), (499, 503, 507, 519), (495, 496, 512, 516), (506, 502, 522, 513), (493, 494, 510, 517), (505, 501, 521, 511), (498, 491, 508, 514), (504, 500, 520, 509), (496, 497, 515, 512), (502, 506, 530, 526), (501, 505, 529, 525), (500, 504, 528, 524), (506, 503, 527, 530), (505, 502, 526, 529), (504, 501, 525, 528), (499, 500, 524, 523), (503, 499, 523, 527), (537, 533, 553, 543), (524, 528, 542, 549), (538, 534, 554, 545), (525, 529, 544, 548), (531, 535, 539, 551), (526, 530, 546, 547), (532, 531, 551, 552), (527, 523, 550, 540), (547, 546, 545, 554), (548, 544, 543, 553), (549, 542, 541, 552), (546, 540, 539, 545), (544, 547, 554, 543), (542, 548, 553, 541), (550, 549, 552, 551), (540, 550, 551, 539), (530, 527, 540, 546), (536, 532, 552, 541), (529, 526, 547, 544), (535, 538, 545, 539), (528, 525, 548, 542), (534, 537, 543, 554), (523, 524, 549, 550), (533, 536, 541, 553), (134, 564, 555, 151), (156, 563, 564, 134), (157, 562, 563, 156), (133, 561, 562, 157), (152, 560, 561, 133), (155, 559, 560, 152), (154, 558, 559, 155), (256, 557, 558, 154), (153, 556, 557, 256), (151, 555, 556, 153), (158, 160, 162, 164, 166, 168, 170, 172, 174, 176), (214, 210, 590, 592), (568, 569, 581, 579), (569, 570, 583, 581), (186, 182, 576, 578), (194, 190, 580, 582), (570, 571, 585, 583), (202, 198, 584, 586), (210, 206, 588, 590), (571, 572, 587, 585), (181, 214, 592, 593), (592, 591, 594, 593), (590, 589, 591, 592), (588, 587, 589, 590), (586, 585, 587, 588), (584, 583, 585, 586), (582, 581, 583, 584), (580, 579, 581, 582), (578, 577, 579, 580), (576, 575, 577, 578), (593, 594, 575, 576), (567, 568, 579, 577), (206, 202, 586, 588), (574, 565, 594, 591), (198, 194, 582, 584), (566, 567, 577, 575), (190, 186, 578, 580), (573, 574, 591, 589), (182, 181, 593, 576), (565, 566, 575, 594), (572, 573, 589, 587), (605, 614, 615, 626), (599, 600, 621, 622), (612, 611, 632, 633), (600, 601, 620, 621), (611, 610, 631, 632), (601, 602, 619, 620), (610, 609, 630, 631), (602, 603, 618, 619), (609, 608, 629, 630), (595, 596, 625, 616), (565, 614, 605, 566), (566, 605, 606, 567), (567, 606, 607, 568), (568, 607, 608, 569), (569, 608, 609, 570), (570, 609, 610, 571), (571, 610, 611, 572), (572, 611, 612, 573), (573, 612, 613, 574), (574, 613, 614, 565), (634, 617, 616, 615), (633, 618, 617, 634), (632, 619, 618, 633), (631, 620, 619, 632), (630, 621, 620, 631), (629, 622, 621, 630), (628, 623, 622, 629), (627, 624, 623, 628), (626, 625, 624, 627), (615, 616, 625, 626), (613, 612, 633, 634), (598, 599, 622, 623), (606, 605, 626, 627), (614, 613, 634, 615), (597, 598, 623, 624), (607, 606, 627, 628), (604, 595, 616, 617), (596, 597, 624, 625), (608, 607, 628, 629), (603, 604, 617, 618), (674, 635, 636, 665), (665, 636, 637, 666), (666, 637, 638, 667), (667, 638, 639, 668), (668, 639, 640, 669), (669, 640, 641, 670), (670, 641, 642, 671), (671, 642, 643, 672), (672, 643, 644, 673), (673, 644, 635, 674), (664, 647, 646, 645), (663, 648, 647, 664), (662, 649, 648, 663), (661, 650, 649, 662), (660, 651, 650, 661), (659, 652, 651, 660), (658, 653, 652, 659), (657, 654, 653, 658), (656, 655, 654, 657), (645, 646, 655, 656), (643, 642, 662, 663), (636, 635, 645, 656), (179, 184, 655, 646), (644, 643, 663, 664), (637, 636, 656, 657), (216, 179, 646, 647), (635, 644, 664, 645), (208, 212, 648, 649), (638, 637, 657, 658), (200, 204, 650, 651), (667, 668, 681, 679), (185, 178, 693, 676), (193, 189, 678, 680), (668, 669, 683, 681), (201, 197, 682, 684), (669, 670, 685, 683), (209, 205, 686, 688), (217, 213, 690, 692), (670, 671, 687, 685), (671, 672, 689, 687), (692, 691, 694, 693), (690, 689, 691, 692), (688, 687, 689, 690), (686, 685, 687, 688), (684, 683, 685, 686), (682, 681, 683, 684), (680, 679, 681, 682), (678, 677, 679, 680), (676, 675, 677, 678), (693, 694, 675, 676), (178, 217, 692, 693), (666, 667, 679, 677), (213, 209, 688, 690), (673, 674, 694, 691), (205, 201, 684, 686), (665, 666, 677, 675), (672, 673, 691, 689), (197, 193, 680, 682), (674, 665, 675, 694), (189, 185, 676, 678), (695, 698, 702, 699), (376, 375, 697, 698), (2, 376, 698, 695), (375, 347, 696, 697), (702, 701, 700, 699), (696, 695, 699, 700), (698, 697, 701, 702), (697, 696, 700, 701)])
me_cube.polygons.foreach_set('material_index', [0, 0, 0, 0, 0, 0, 0, 1, 0, 0, 0, 1, 1, 1, 0, 0, 0, 0, 0, 0, 0, 1, 1, 0, 0, 0, 0, 0, 0, 0, 0, 0, 0, 0, 0, 0, 0, 0, 0, 0, 0, 0, 0, 0, 0, 0, 0, 0, 0, 0, 0, 0, 0, 0, 0, 0, 0, 0, 0, 0, 0, 0, 0, 0, 0, 0, 0, 0, 0, 0, 0, 0, 0, 0, 0, 0, 0, 0, 0, 0, 0, 0, 0, 0, 0, 0, 0, 0, 0, 0, 0, 0, 0, 0, 0, 0, 0, 0, 0, 0, 0, 0, 0, 0, 0, 0, 0, 0, 0, 0, 0, 0, 0, 0, 0, 0, 0, 0, 0, 0, 0, 0, 0, 0, 0, 0, 0, 0, 0, 0, 0, 0, 0, 0, 0, 0, 0, 0, 0, 0, 0, 0, 0, 0, 0, 0, 0, 0, 0, 0, 0, 0, 0, 0, 0, 0, 0, 0, 0, 0, 0, 0, 0, 0, 0, 0, 0, 0, 0, 0, 0, 0, 0, 0, 0, 0, 0, 0, 0, 0, 0, 0, 0, 0, 0, 0, 0, 0, 0, 0, 0, 0, 0, 0, 0, 0, 0, 0, 0, 0, 0, 0, 0, 0, 0, 0, 0, 0, 0, 0, 0, 0, 0, 0, 0, 0, 0, 0, 0, 0, 0, 0, 0, 0, 0, 0, 0, 0, 0, 0, 0, 0, 0, 0, 0, 0, 0, 0, 0, 0, 0, 0, 0, 0, 0, 0, 0, 0, 0, 0, 0, 0, 0, 0, 0, 0, 0, 0, 0, 0, 0, 0, 0, 0, 0, 0, 0, 0, 0, 0, 0, 0, 0, 0, 0, 0, 0, 0, 0, 0, 0, 0, 0, 0, 0, 0, 0, 0, 0, 0, 0, 0, 0, 0, 0, 0, 0, 1, 0, 1, 0, 0, 0, 0, 0, 0, 0, 0, 1, 0, 1, 0, 0, 0, 0, 0, 0, 0, 0, 0, 0, 0, 0, 1, 1, 1, 1, 1, 0, 0, 0, 0, 0, 0, 0, 0, 0, 0, 0, 0, 0, 0, 0, 0, 0, 1, 1, 1, 1, 1, 1, 1, 1, 0, 0, 0, 0, 0, 0, 0, 0, 0, 0, 0, 0, 0, 0, 0, 0, 0, 0, 0, 0, 0, 0, 0, 0, 1, 1, 1, 1, 1, 1, 1, 1, 0, 0, 0, 0, 0, 0, 0, 0, 0, 0, 0, 0, 0, 0, 0, 0, 0, 0, 0, 0, 0, 0, 0, 0, 0, 0, 0, 0, 0, 1, 1, 1, 1, 1, 0, 0, 0, 0, 0, 0, 0, 0, 0, 0, 0, 0, 0, 1, 1, 1, 1, 1, 1, 1, 1, 0, 0, 0, 0, 0, 0, 0, 0, 0, 0, 0, 0, 0, 0, 0, 0, 0, 0, 0, 0, 0, 0, 0, 0, 0, 0, 0, 0, 0, 0, 0, 0, 0, 0, 1, 1, 1, 1, 1, 1, 1, 1, 0, 0, 0, 0, 0, 0, 0, 0, 0, 0, 0, 0, 0, 0, 0, 0, 0, 0, 0, 0, 0, 0, 0, 0, 1, 1, 1, 1, 1, 1, 1, 1, 0, 0, 0, 0, 0, 0, 0, 0, 0, 0, 0, 0, 0, 0, 0, 0, 0, 0, 0, 0, 0, 0, 0, 0, 0, 0, 0, 0, 0, 1, 1, 1, 1, 1, 1, 1, 1, 1, 1, 0, 0, 0, 0, 0, 0, 0, 0, 0, 0, 0, 0, 0, 0, 0, 0, 0, 0, 0, 0, 0, 0, 0, 0, 0, 0, 0, 0, 0, 0, 1, 1, 1, 1, 1, 1, 1, 1, 1, 1, 0, 0, 0, 0, 0, 0, 0, 0, 0, 0, 0, 0, 0, 0, 0, 0, 0, 0, 0, 0, 1, 1, 1, 1, 1, 1, 1, 1, 1, 1, 0, 0, 0, 0, 0, 0, 0, 0, 0, 0, 0, 0, 0, 0, 0, 0, 0, 0, 0, 0, 1, 1, 1, 1, 1, 1, 1, 1, 1, 1, 0, 0, 0, 0, 0, 0, 0, 0, 0, 0, 0, 0, 0, 0, 0, 0, 0, 0])
me_cube.materials.append(mat_material)
me_cube.materials.append(mat_material_001)
me_cube.use_remesh_preserve_volume = False
me_cube.use_remesh_preserve_attributes = False
me_cube.use_mirror_vertex_groups = False
me_cube.update()
arm_armature = bpy.data.armatures.new('Armature')  # bones are not reproduced

# ---- objects
ob_armature = bpy.data.objects.new('Armature', arm_armature)
ob_cube = bpy.data.objects.new('Cube', me_cube)
ob_lamp = bpy.data.objects.new('Lamp', light_lamp)
ob_camera = bpy.data.objects.new('Camera', cam_camera)

# ---- transforms, parenting, visibility, modifiers, constraints
ob_armature.location = (0.0, 0.2142, 0.0)
ob_armature.show_in_front = True
ob_armature.lineart.crease_threshold = 0.0
ob_cube.parent = ob_armature
ob_cube.matrix_parent_inverse = Matrix(((1.0, 0.0, 0.0, 0.0), (0.0, 1.0, 0.0, -0.2142), (0.0, 0.0, 1.0, 0.0), (0.0, 0.0, 0.0, 1.0)))
ob_cube.location = (0.0, 0.0, 0.0)
ob_cube.lock_rotations_4d = False
ob_cube.empty_display_type = 'ARROWS'
ob_cube.lineart.crease_threshold = 0.0
_vg = ob_cube.vertex_groups.new(name='Bone')
for _i, _w in zip([41, 44, 46, 48, 50, 52, 53, 54, 55, 56, 57, 58, 59, 60, 61, 62, 63, 64, 65, 66, 67, 68, 69, 70, 71, 74, 75, 76, 77, 78, 79, 80, 81, 82, 83, 84, 85, 86, 87, 88, 89, 90, 91, 92, 93, 94, 95, 96, 97, 98, 99, 100, 101, 102, 103, 104, 105, 106, 107, 108, 109, 110, 111, 112, 113, 114, 115, 116, 117, 118, 119, 120, 121, 122, 123, 124, 125, 126, 127, 128, 129, 130, 131, 132, 133, 134, 135, 136, 138, 139, 141, 142, 144, 146, 147, 149, 151, 153, 167, 169, 250, 251, 252, 254, 255, 256, 259, 261, 263, 378, 386, 387, 388, 389, 390, 391, 449, 450, 451, 452, 453, 454, 455, 456, 457, 458, 459, 460, 461, 462, 463, 464, 465, 466, 555, 556, 564], [0.05932, 0.2617, 0.5115, 0.3816, 0.2082, 0.1829, 0.1191, 0.1701, 0.4624, 0.03135, 0.06058, 0.1133, 0.3758, 0.0645, 0.04843, 0.06179, 0.1138, 0.09166, 0.08128, 0.07103, 0.08091, 0.09304, 0.07105, 0.08119, 0.08411, 0.4407, 0.4462, 0.09194, 0.1779, 0.05878, 0.1055, 0.0751, 0.07854, 0.09627, 0.09355, 0.09362, 0.09388, 0.09378, 0.06532, 0.06156, 0.06136, 0.06614, 0.07446, 0.07451, 0.07326, 0.07345, 0.06703, 0.0655, 0.06576, 0.0669, 0.06479, 0.06215, 0.06212, 0.06533, 0.06607, 0.06513, 0.06538, 0.066, 0.09359, 0.09364, 0.09384, 0.09376, 0.09357, 0.09358, 0.09361, 0.09361, 0.06693, 0.06561, 0.06583, 0.06682, 0.06691, 0.06642, 0.06641, 0.06694, 0.07435, 0.07439, 0.07339, 0.07354, 0.0746, 0.07455, 0.07428, 0.07423, 0.07927, 0.07405, 0.1027, 0.4095, 0.08847, 0.07239, 0.0005726, 0.14, 0.08575, 0.02178, 0.1189, 0.08718, 0.023, 0.1183, 0.1305, 0.1497, 0.00783, 0.001898, 0.3845, 0.1434, 0.06192, 0.05026, 0.05275, 0.04921, 0.04785, 0.05218, 0.03426, 0.003368, 0.02582, 0.007497, 0.03371, 0.01523, 0.01765, 0.002878, 0.2146, 0.3029, 0.2034, 0.2715, 0.3226, 0.2549, 0.3737, 0.4851, 0.23, 0.2627, 0.4181, 0.3218, 0.2906, 0.2242, 0.3417, 0.2482, 0.3562, 0.2816, 0.06568, 0.07477, 0.1031]): _vg.add([_i], _w, 'REPLACE')
_vg = ob_cube.vertex_groups.new(name='Bone.001')
for _i, _w in zip([35, 37, 39, 40, 41, 42, 43, 44, 45, 46, 48, 50, 51, 52, 53, 54, 55, 56, 57, 58, 59, 60, 61, 62, 63, 64, 65, 66, 67, 68, 69, 70, 71, 72, 74, 75, 76, 77, 78, 79, 80, 81, 82, 83, 84, 85, 86, 87, 88, 89, 90, 91, 92, 93, 94, 95, 96, 97, 98, 99, 100, 101, 102, 103, 104, 105, 106, 107, 108, 109, 110, 111, 112, 113, 114, 115, 116, 117, 118, 119, 120, 121, 122, 123, 124, 125, 126, 127, 128, 129, 130, 131, 134, 139, 144, 149, 151, 250, 251, 252, 257, 259, 261, 263, 265, 267, 356, 357, 363, 366, 368, 373, 377, 378, 379, 380, 384, 385, 386, 387, 388, 389, 390, 391, 392, 393, 394, 400, 409, 410, 411, 412, 427, 428, 449, 450, 451, 452, 453, 454, 455, 456, 457, 458, 459, 460, 461, 462, 463, 464, 465, 466, 564], [0.001795, 0.001556, 0.009329, 0.03215, 0.1975, 0.1446, 0.02236, 0.237, 0.05204, 0.0954, 0.07697, 0.2859, 0.06507, 0.399, 0.4947, 0.3221, 0.136, 0.1567, 0.4497, 0.2318, 0.1834, 0.1274, 0.1711, 0.1819, 0.1663, 0.1816, 0.192, 0.2307, 0.2398, 0.1743, 0.2126, 0.1871, 0.2271, 0.02895, 0.08626, 0.2056, 0.1798, 0.3417, 0.1268, 0.2176, 0.2013, 0.2068, 0.1739, 0.1791, 0.1789, 0.1795, 0.1795, 0.2068, 0.2105, 0.2106, 0.2058, 0.1934, 0.1947, 0.1865, 0.1882, 0.2366, 0.2448, 0.2436, 0.2365, 0.2073, 0.2099, 0.2099, 0.2066, 0.206, 0.2069, 0.2066, 0.206, 0.1792, 0.179, 0.1794, 0.1794, 0.179, 0.179, 0.179, 0.1791, 0.2371, 0.2442, 0.2431, 0.237, 0.2368, 0.2397, 0.2397, 0.2365, 0.1929, 0.1938, 0.1874, 0.1887, 0.1945, 0.1942, 0.1929, 0.1925, 0.03369, 0.1309, 0.02867, 0.01324, 0.01246, 0.01942, 0.1476, 0.4408, 2.754e-05, 0.06501, 0.1272, 0.1554, 0.1549, 0.1123, 0.009978, 0.05303, 0.03247, 0.000907, 0.02083, 0.01736, 0.0374, 0.06358, 0.08126, 0.07921, 0.05339, 0.01156, 0.04925, 0.1011, 0.07833, 0.1259, 0.09892, 0.1241, 0.09671, 0.08576, 0.06593, 0.002727, 0.02722, 0.01587, 0.03502, 0.03232, 0.004779, 0.01134, 0.009538, 0.03265, 0.05763, 0.1409, 0.2244, 0.06487, 0.09781, 0.1352, 0.09018, 0.2627, 0.2037, 0.07834, 0.06204, 0.05598, 0.1578, 0.06487, 0.2402, 0.07188, 0.1058, 0.01089]): _vg.add([_i], _w, 'REPLACE')
_vg = ob_cube.vertex_groups.new(name='Bone.002')
for _i, _w in zip([0, 1, 2, 3, 4, 5, 7, 8, 9, 10, 11, 12, 13, 14, 16, 17, 18, 19, 20, 21, 22, 23, 24, 25, 26, 27, 28, 29, 30, 31, 32, 33, 34, 35, 36, 37, 38, 39, 40, 41, 42, 43, 45, 47, 49, 50, 51, 54, 55, 56, 57, 58, 59, 60, 61, 62, 63, 64, 65, 66, 67, 68, 69, 70, 71, 72, 73, 76, 77, 78, 79, 80, 81, 82, 83, 84, 85, 86, 87, 88, 89, 90, 91, 92, 93, 94, 95, 96, 97, 98, 99, 100, 101, 102, 103, 104, 105, 106, 107, 108, 109, 110, 111, 112, 113, 114, 115, 116, 117, 118, 119, 120, 121, 122, 123, 124, 125, 126, 127, 128, 129, 130, 248, 249, 267, 269, 271, 336, 337, 338, 339, 340, 341, 342, 343, 344, 345, 346, 347, 348, 349, 350, 351, 352, 353, 354, 355, 356, 357, 358, 359, 360, 361, 362, 363, 364, 365, 366, 367, 368, 369, 370, 371, 372, 373, 374, 394, 396, 452, 457, 464], [0.3095, 0.3585, 0.00258, 0.1552, 0.2943, 0.3379, 0.1836, 0.04041, 0.1664, 5.084e-05, 0.1872, 0.2035, 0.07614, 0.1808, 0.06893, 0.05168, 0.1678, 0.1583, 0.008161, 0.006057, 0.1894, 0.1937, 0.3512, 0.3862, 0.3267, 0.3879, 0.4225, 0.4251, 0.3833, 0.4111, 0.4514, 0.4385, 0.4405, 0.4352, 0.4786, 0.46, 0.4683, 0.4463, 0.5909, 0.1498, 0.1164, 0.1511, 0.5289, 0.677, 0.6256, 0.02543, 0.5135, 0.04472, 0.005161, 0.01302, 0.04706, 0.09447, 0.05319, 0.2458, 0.1276, 0.09249, 0.1564, 0.1612, 0.141, 0.1245, 0.1254, 0.1681, 0.1298, 0.1425, 0.1277, 0.5819, 0.7144, 0.151, 0.04046, 0.2137, 0.1011, 0.1168, 0.118, 0.1562, 0.1463, 0.1471, 0.1438, 0.1442, 0.1264, 0.1229, 0.1227, 0.1272, 0.1139, 0.1142, 0.1122, 0.1126, 0.1328, 0.1356, 0.135, 0.1334, 0.1259, 0.1234, 0.1234, 0.1264, 0.1271, 0.1262, 0.1265, 0.1271, 0.1461, 0.1467, 0.1442, 0.1444, 0.1469, 0.1469, 0.1466, 0.1465, 0.1331, 0.1354, 0.1349, 0.1335, 0.1332, 0.134, 0.134, 0.1332, 0.1138, 0.114, 0.1124, 0.1127, 0.1142, 0.1141, 0.1138, 0.1137, 0.6089, 0.1212, 0.02703, 0.03222, 0.02099, 0.2642, 0.02299, 0.03395, 0.2439, 0.06838, 0.04598, 0.05949, 0.2607, 0.3526, 0.4105, 0.3847, 0.01457, 0.4042, 0.0543, 0.07993, 0.05805, 0.07418, 0.4499, 0.4672, 0.493, 0.5068, 0.5198, 0.5777, 0.6292, 0.6584, 0.6046, 0.5079, 0.4797, 0.4701, 0.5108, 0.4671, 0.5079, 0.5128, 0.561, 0.589, 0.5767, 0.5586, 0.493, 0.1914, 0.005176, 0.0008399, 0.004864, 0.0149, 0.007869]): _vg.add([_i], _w, 'REPLACE')
_vg = ob_cube.vertex_groups.new(name='Bone.003')
for _i, _w in zip([0, 1, 2, 3, 4, 5, 6, 7, 8, 9, 10, 11, 12, 13, 14, 15, 16, 17, 18, 19, 20, 21, 22, 23, 24, 25, 26, 27, 28, 29, 30, 31, 32, 33, 34, 35, 36, 37, 38, 39, 40, 41, 42, 45, 47, 49, 51, 58, 60, 72, 73, 78, 248, 249, 336, 337, 338, 339, 340, 341, 342, 343, 344, 345, 346, 347, 348, 349, 350, 351, 352, 353, 354, 355, 356, 357, 358, 359, 360, 361, 362, 363, 364, 365, 366, 367, 368, 369, 370, 371, 372, 373, 374, 375, 376, 695, 696, 697, 698, 699, 700, 701, 702], [0.6476, 0.5424, 0.9701, 0.8153, 0.6692, 0.566, 0.9771, 0.7842, 0.9485, 0.7986, 0.9715, 0.7745, 0.7484, 0.9134, 0.7773, 0.9756, 0.9213, 0.941, 0.7942, 0.8078, 0.9668, 0.968, 0.7693, 0.7624, 0.5978, 0.5087, 0.6338, 0.4924, 0.5209, 0.4528, 0.5713, 0.4574, 0.4923, 0.4193, 0.4906, 0.4082, 0.4459, 0.3725, 0.4514, 0.3784, 0.1164, 0.04436, 0.02559, 0.1818, 0.1678, 0.2153, 0.1605, 0.009558, 0.02364, 0.06515, 0.1778, 0.000717, 0.179, 0.01869, 0.7013, 0.9585, 0.9523, 0.7239, 0.9226, 0.9455, 0.9326, 0.7048, 0.6001, 0.5332, 0.5349, 0.9619, 0.5138, 0.9359, 0.9058, 0.9315, 0.9126, 0.4606, 0.4363, 0.3855, 0.2143, 0.2359, 0.2519, 0.2491, 0.2519, 0.2551, 0.3648, 0.3465, 0.4654, 0.3968, 0.3291, 0.4046, 0.273, 0.2851, 0.3008, 0.3482, 0.3346, 0.2662, 0.7848, 0.9851, 0.9853, 0.9762, 0.9745, 0.9886, 0.986, 0.9771, 0.9769, 0.9774, 0.9773]): _vg.add([_i], _w, 'REPLACE')
_vg = ob_cube.vertex_groups.new(name='Bone.001_L')
for _i, _w in zip([0, 1, 4, 5, 12, 23, 24, 25, 26, 27, 28, 29, 30, 31, 32, 33, 34, 35, 36, 37, 38, 39, 40, 41, 42, 43, 44, 45, 46, 47, 48, 49, 50, 51, 52, 53, 54, 55, 56, 57, 58, 59, 60, 61, 62, 63, 64, 65, 66, 67, 68, 69, 70, 71, 72, 73, 74, 75, 76, 77, 78, 79, 80, 81, 82, 83, 84, 85, 86, 87, 88, 89, 90, 91, 92, 93, 94, 95, 96, 97, 98, 99, 100, 101, 102, 103, 104, 105, 106, 107, 108, 109, 110, 111, 112, 113, 114, 115, 116, 117, 118, 119, 120, 121, 122, 123, 124, 125, 126, 127, 128, 129, 130, 134, 248, 249, 250, 251, 257, 259, 261, 263, 265, 267, 269, 271, 273, 276, 278, 280, 282, 284, 309, 311, 344, 345, 346, 348, 353, 354, 355, 356, 357, 358, 359, 360, 361, 362, 363, 364, 365, 366, 367, 368, 369, 370, 371, 372, 373, 377, 378, 379, 380, 381, 382, 383, 384, 385, 386, 387, 388, 389, 390, 391, 392, 393, 394, 395, 396, 397, 398, 399, 400, 401, 402, 403, 404, 405, 406, 408, 409, 410, 411, 412, 413, 414, 415, 416, 417, 418, 419, 420, 421, 422, 423, 424, 425, 426, 427, 428, 429, 430, 431, 432, 450, 451, 452, 453, 454, 455, 456, 457, 458, 459, 460, 461, 462, 463, 464, 465, 466], [0.01173, 0.0583, 0.000445, 0.05517, 0.005653, 0.000845, 0.02346, 0.06276, 0.00413, 0.06672, 0.03334, 0.07188, 0.01156, 0.07221, 0.03499, 0.0806, 0.04095, 0.08328, 0.0581, 0.09453, 0.05257, 0.09139, 0.1785, 0.1822, 0.5203, 0.6855, 0.05858, 0.1482, 0.0421, 0.1245, 0.04706, 0.1007, 0.07476, 0.1397, 0.2137, 0.1161, 0.0886, 0.09537, 0.5668, 0.206, 0.1281, 0.1857, 0.3677, 0.472, 0.4946, 0.366, 0.4116, 0.4333, 0.4278, 0.4123, 0.408, 0.4309, 0.4345, 0.4138, 0.2448, 0.07886, 0.03557, 0.09657, 0.4283, 0.2813, 0.4533, 0.4291, 0.4724, 0.457, 0.424, 0.435, 0.434, 0.4381, 0.4376, 0.4436, 0.446, 0.4462, 0.4431, 0.4843, 0.4827, 0.4956, 0.4932, 0.4051, 0.3915, 0.394, 0.4038, 0.4439, 0.4456, 0.4457, 0.4436, 0.4431, 0.4437, 0.4436, 0.4432, 0.4352, 0.4345, 0.4376, 0.4374, 0.4342, 0.4343, 0.4346, 0.4348, 0.4042, 0.3925, 0.3947, 0.4032, 0.4039, 0.3997, 0.3996, 0.4042, 0.4852, 0.484, 0.4943, 0.4924, 0.4827, 0.4831, 0.4854, 0.486, 0.0174, 0.1642, 0.7231, 0.05297, 0.1635, 0.4941, 0.4703, 0.444, 0.4339, 0.4314, 0.6106, 0.7153, 0.6904, 0.03523, 0.05544, 0.05886, 0.06707, 0.05752, 0.001631, 0.001847, 0.03038, 0.01711, 0.02995, 0.05422, 0.05644, 0.0632, 0.0686, 0.0886, 0.1291, 0.1305, 0.1298, 0.09651, 0.06464, 0.08936, 0.09469, 0.1013, 0.04343, 0.06054, 0.1039, 0.06767, 0.1198, 0.1172, 0.08657, 0.05507, 0.06939, 0.1174, 0.3471, 0.3582, 0.352, 0.3222, 0.292, 0.2475, 0.2686, 0.3225, 0.4456, 0.4418, 0.3815, 0.4265, 0.3819, 0.4172, 0.3738, 0.4053, 0.3526, 0.5249, 0.3775, 0.6085, 0.3657, 0.5846, 0.3795, 0.367, 0.104, 0.1369, 0.1613, 0.1665, 0.1266, 0.05843, 0.02533, 0.3199, 0.3533, 0.3538, 0.3055, 0.1433, 0.0876, 0.1145, 0.3021, 0.202, 0.1497, 0.1897, 0.2296, 0.2317, 0.1726, 0.08186, 0.02511, 0.05708, 0.2405, 0.2979, 0.2985, 0.2217, 0.1055, 0.05371, 0.07724, 0.008346, 0.02244, 0.05775, 0.009255, 0.01738, 0.04742, 0.03508, 0.06764, 0.0519, 0.02663, 0.02358, 0.01568, 0.03189, 0.01383, 0.06184, 0.01533, 0.02394]): _vg.add([_i], _w, 'REPLACE')
_vg = ob_cube.vertex_groups.new(name='Bone.001_L.001')
for _i, _w in zip([41, 42, 43, 44, 52, 53, 54, 56, 57, 58, 61, 62, 65, 66, 69, 70, 77, 78, 82, 83, 84, 85, 86, 87, 88, 89, 90, 95, 96, 97, 98, 99, 100, 101, 102, 103, 104, 105, 106, 107, 108, 109, 110, 111, 112, 113, 114, 115, 116, 117, 118, 119, 120, 121, 122, 249, 251, 257, 258, 259, 260, 261, 262, 263, 264, 265, 266, 267, 268, 269, 270, 271, 272, 273, 274, 275, 276, 277, 278, 279, 280, 281, 282, 283, 284, 285, 286, 287, 288, 289, 290, 291, 292, 293, 294, 295, 299, 301, 303, 305, 307, 309, 311, 313, 377, 378, 379, 380, 381, 382, 383, 384, 385, 386, 387, 388, 389, 390, 391, 392, 393, 394, 395, 396, 397, 398, 399, 400, 401, 402, 403, 404, 405, 406, 407, 408, 409, 410, 411, 412, 413, 414, 415, 416, 417, 418, 419, 420, 421, 422, 423, 424, 425, 426, 427, 428, 429, 430, 431, 432, 479, 480, 481, 482, 483, 488], [0.03594, 0.08117, 0.06725, 0.0007745, 0.07629, 0.05082, 0.007399, 0.1469, 0.08421, 0.01682, 0.04262, 0.05884, 0.005939, 0.002414, 0.007424, 0.008167, 0.03741, 0.0009595, 8.119e-05, 0.001313, 0.001153, 0.001939, 0.001826, 0.01471, 0.01659, 0.01671, 0.01433, 0.01147, 0.01471, 0.01402, 0.01205, 0.01498, 0.0163, 0.01633, 0.01473, 0.01435, 0.01482, 0.0147, 0.01439, 0.001361, 0.001249, 0.00184, 0.001776, 0.001179, 0.001191, 0.001253, 0.001285, 0.0117, 0.01447, 0.0139, 0.01217, 0.0119, 0.0128, 0.01283, 0.01188, 0.08211, 0.08125, 0.3667, 0.5921, 0.2488, 0.5492, 0.2212, 0.205, 0.2509, 0.4931, 0.349, 0.5294, 0.276, 0.5548, 0.2255, 0.555, 0.237, 0.5642, 0.65, 0.2335, 0.08086, 0.1788, 0.05503, 0.07983, 0.107, 0.1792, 0.2546, 0.6081, 0.5093, 0.8702, 0.5439, 0.9541, 0.5219, 0.9146, 0.2921, 0.06976, 0.09182, 0.3144, 0.7757, 0.885, 0.8216, 0.01565, 0.009924, 0.009826, 0.03728, 0.02901, 0.06874, 0.05353, 0.05576, 0.4103, 0.3425, 0.3875, 0.5218, 0.6409, 0.7285, 0.695, 0.5682, 0.4337, 0.306, 0.3799, 0.267, 0.3248, 0.3005, 0.3639, 0.409, 0.4819, 0.3813, 0.5453, 0.349, 0.6033, 0.3595, 0.5766, 0.5199, 0.6919, 0.2707, 0.1628, 0.2742, 0.6407, 0.8676, 0.9531, 0.9163, 0.3584, 0.2593, 0.3325, 0.5315, 0.7981, 0.8949, 0.8517, 0.5655, 0.6422, 0.6726, 0.3264, 0.2107, 0.3332, 0.625, 0.8501, 0.9419, 0.9003, 0.3665, 0.2375, 0.3333, 0.5956, 0.8308, 0.9273, 0.8842, 0.002929, 0.006754, 0.03325, 0.01541, 0.01673, 0.00455]): _vg.add([_i], _w, 'REPLACE')
_vg = ob_cube.vertex_groups.new(name='Bone.001_L.002')
for _i, _w in zip([258, 259, 260, 261, 262, 263, 264, 265, 266, 268, 270, 272, 273, 274, 275, 276, 277, 278, 279, 280, 281, 282, 283, 284, 285, 286, 287, 288, 289, 290, 291, 292, 293, 294, 295, 296, 297, 298, 299, 300, 301, 302, 303, 304, 305, 306, 307, 308, 309, 310, 311, 312, 313, 314, 315, 316, 317, 318, 319, 320, 321, 322, 326, 327, 377, 378, 379, 380, 384, 385, 386, 387, 388, 389, 390, 391, 392, 393, 400, 401, 402, 403, 404, 405, 406, 408, 409, 410, 411, 412, 413, 416, 417, 418, 419, 420, 421, 422, 423, 425, 426, 427, 428, 429, 430, 432, 433, 434, 435, 436, 437, 438, 439, 440, 441, 442, 443, 444, 445, 446, 447, 448, 467, 468, 469, 470, 471, 472, 473, 474, 475, 476, 477, 478, 479, 480, 481, 482, 483, 484, 485, 486, 487, 488, 489, 490], [0.4069, 0.06042, 0.4494, 0.07225, 0.7934, 0.0542, 0.5048, 0.002465, 0.4686, 0.4443, 0.4445, 0.4351, 0.3021, 0.7631, 0.9161, 0.7562, 0.9431, 0.8495, 0.8876, 0.741, 0.7394, 0.3246, 0.4884, 0.09992, 0.4554, 0.02113, 0.4771, 0.06924, 0.6952, 0.9184, 0.8884, 0.6648, 0.2147, 0.112, 0.1739, 0.5212, 0.5615, 0.943, 0.9594, 0.9324, 0.9667, 0.9058, 0.9665, 0.7434, 0.9484, 0.7172, 0.9474, 0.8218, 0.8965, 0.9187, 0.8971, 0.9437, 0.9214, 0.3419, 0.2841, 0.4208, 0.4705, 0.5651, 0.5949, 0.06646, 0.08365, 0.01117, 0.01606, 0.07057, 0.1323, 0.1612, 0.1258, 0.06104, 0.05236, 0.008964, 0.07678, 0.1027, 0.09334, 0.1254, 0.07237, 0.09821, 0.0209, 0.04739, 0.03329, 0.192, 0.5692, 0.647, 0.5302, 0.2119, 0.06485, 0.03424, 0.2644, 0.3147, 0.2431, 0.1139, 0.02201, 0.103, 0.1342, 0.1608, 0.4517, 0.519, 0.3951, 0.1743, 0.05533, 0.02377, 0.3514, 0.4117, 0.3167, 0.1466, 0.04451, 0.01196, 0.4183, 0.4065, 0.3523, 0.2568, 0.1689, 0.1347, 0.2399, 0.356, 0.4249, 0.4216, 0.1033, 0.09062, 0.1166, 0.09802, 0.1523, 0.2674, 0.9832, 0.9886, 0.9883, 0.9728, 0.9662, 0.9675, 0.9749, 0.97, 0.9781, 0.9701, 0.9765, 0.978, 0.9639, 0.9564, 0.9327, 0.9378, 0.9491, 0.9839, 0.9839, 0.9704, 0.9628, 0.9516, 0.9579, 0.9617]): _vg.add([_i], _w, 'REPLACE')
_vg = ob_cube.vertex_groups.new(name='Bone.001_L.003')
for _i, _w in zip([0, 2, 3, 6, 7, 24, 28, 32, 36, 37, 41, 42, 43, 44, 45, 47, 50, 51, 53, 54, 56, 57, 58, 61, 62, 64, 65, 66, 67, 68, 69, 70, 71, 76, 80, 81, 82, 83, 84, 85, 86, 87, 89, 90, 91, 92, 93, 94, 95, 97, 98, 107, 108, 109, 110, 111, 113, 114, 131, 132, 133, 134, 135, 136, 137, 138, 139, 140, 142, 144, 149, 151, 152, 167, 169, 171, 195, 199, 203, 233, 234, 235, 248, 249, 250, 251, 252, 253, 257, 259, 261, 263, 264, 265, 267, 269, 271, 273, 276, 278, 279, 280, 281, 282, 283, 284, 285, 286, 288, 289, 291, 292, 293, 294, 295, 296, 297, 298, 300, 302, 304, 305, 306, 307, 308, 309, 310, 311, 312, 313, 314, 315, 316, 317, 318, 319, 320, 321, 322, 323, 324, 325, 326, 327, 328, 329, 330, 331, 332, 333, 334, 335, 336, 337, 339, 346, 347, 353, 354, 355, 356, 357, 358, 359, 362, 363, 367, 368, 369, 370, 373, 374, 375, 376, 378, 379, 380, 381, 382, 383, 384, 385, 386, 389, 390, 391, 392, 393, 394, 395, 396, 397, 398, 399, 400, 401, 402, 403, 404, 405, 406, 407, 408, 409, 410, 411, 412, 413, 414, 415, 416, 417, 418, 419, 420, 421, 422, 423, 424, 425, 426, 427, 428, 429, 430, 431, 432, 433, 434, 435, 436, 437, 438, 439, 440, 441, 442, 443, 444, 445, 446, 447, 448, 451, 452, 453, 454, 455, 457, 458, 462, 464, 465, 466, 470, 471, 472, 473, 474, 479, 480, 481, 482, 483, 486, 487, 488, 489, 490, 491, 492, 493, 494, 495, 496, 497, 498, 499, 500, 501, 502, 503, 504, 505, 506, 507, 508, 509, 510, 511, 512, 513, 514, 515, 516, 517, 518, 519, 520, 521, 522, 523, 524, 525, 526, 527, 528, 529, 530, 531, 532, 533, 534, 535, 536, 537, 538, 539, 540, 541, 542, 543, 544, 545, 546, 547, 548, 549, 550, 551, 552, 553, 554, 555, 564, 695, 696, 697, 698, 699, 700, 701, 702], [0.0, 0.0, 0.0, 0.0, 0.0, 0.0, 0.0, 0.0, 0.0, 0.0, 0.0, 0.0, 0.0, 0.0, 0.0, 0.0, 0.0, 0.0, 0.0, 0.0, 0.0, 0.0, 0.0, 0.0, 0.0, 0.0, 0.0, 0.0, 0.0, 0.0, 0.0, 0.0, 0.0, 0.0, 0.0, 0.0, 0.0, 0.0, 0.0, 0.0, 0.0, 0.0, 0.0, 0.0, 0.0, 0.0, 0.0, 0.0, 0.0, 0.0, 0.0, 0.0, 0.0, 0.0, 0.0, 0.0, 0.0, 0.0, 0.0, 0.0, 0.0, 0.0, 0.0, 0.0, 0.0, 0.0, 0.0, 0.0, 0.0, 0.0, 0.0, 0.0, 0.0, 0.0, 0.0, 0.0, 0.0, 0.0, 0.0, 0.0, 0.0, 0.0, 0.0, 0.0, 0.0, 0.0, 0.0, 0.0, 0.0, 0.0, 0.0, 0.0, 0.0, 0.0, 0.0, 0.0, 0.0, 0.0, 0.0, 0.0, 0.0, 0.0, 0.0, 0.0, 0.0, 0.0, 0.0, 0.0, 0.0, 0.0, 0.0, 0.0, 0.0, 0.0, 0.0, 0.4787, 0.3357, 0.0563, 0.06721, 0.09404, 0.2562, 0.0, 0.282, 0.0, 0.1567, 0.0, 0.01859, 0.0, 0.003969, 0.0, 0.658, 0.7157, 0.5788, 0.529, 0.4338, 0.1799, 0.9335, 0.9164, 0.9694, 0.9874, 0.981, 0.9768, 0.9635, 0.9263, 1.0, 1.0, 1.0, 1.0, 1.0, 1.0, 1.0, 1.0, 0.0, 0.0, 0.0, 0.0, 0.0, 0.0, 0.0, 0.0, 0.0, 0.0, 0.0, 0.0, 0.0, 0.0, 0.0, 0.0, 0.0, 0.0, 0.0, 0.0, 0.0, 0.0, 0.0, 0.0, 0.0, 0.0, 0.0, 0.0, 0.0, 0.0, 0.0, 0.0, 0.0, 0.0, 0.0, 0.0, 0.0, 0.0, 0.0, 0.0, 0.0, 0.0, 0.0, 0.0, 0.0, 0.0, 0.0, 0.0, 0.0, 0.0, 0.0, 0.0, 0.0, 0.0, 0.0, 0.0, 0.0, 0.0, 0.0, 0.0, 0.0, 0.0, 0.0, 0.0, 0.0, 0.0, 0.0, 0.0, 0.0, 0.0, 0.0, 0.0, 0.0, 0.0, 0.0, 9.054e-05, 0.03975, 0.0008483, 0.3313, 0.825, 0.8652, 0.7599, 0.5738, 0.3565, 0.5783, 0.5831, 0.8997, 0.8833, 0.9019, 0.8476, 0.7326, 0.0, 0.0, 0.0, 0.0, 0.0, 0.0, 0.0, 0.0, 0.0, 0.0, 0.0, 0.0, 0.0, 0.0, 0.0, 0.0, 0.0, 0.0, 0.0, 0.0, 0.0, 0.0, 0.0, 0.0, 0.0, 0.0, 0.9946, 0.9912, 0.9941, 0.9994, 1.0, 0.9989, 0.9979, 0.9973, 0.9971, 0.9977, 0.9999, 0.9996, 0.9974, 0.9991, 0.9999, 0.9985, 0.9972, 0.9958, 0.9993, 0.9993, 0.9998, 0.9994, 0.9983, 0.9978, 0.9986, 1.0, 0.9959, 0.994, 0.9964, 0.9974, 0.9999, 0.9993, 0.9999, 0.9999, 1.0, 1.0, 0.9999, 1.0, 1.0, 1.0, 1.0, 1.0, 1.0, 1.0, 1.0, 1.0, 1.0, 1.0, 1.0, 1.0, 1.0, 1.0, 1.0, 1.0, 1.0, 1.0, 1.0, 1.0, 1.0, 0.9999, 1.0, 1.0, 1.0, 1.0, 0.0, 0.0, 0.0, 0.0, 0.0, 0.0, 0.0, 0.0, 0.0, 0.0]): _vg.add([_i], _w, 'REPLACE')
_vg = ob_cube.vertex_groups.new(name='Bone.001_R')
for _i, _w in zip([40, 59, 60, 61, 62, 63, 64, 65, 66, 67, 68, 69, 70, 71, 72, 76, 77, 78, 79, 80, 81, 82, 83, 84, 85, 86, 87, 88, 89, 90, 91, 92, 93, 94, 95, 96, 97, 98, 99, 100, 101, 102, 103, 104, 105, 106, 107, 108, 109, 110, 111, 112, 113, 114, 115, 116, 117, 118, 119, 120, 121, 122, 123, 124, 125, 126, 127, 128, 129, 130], [0.02356, 0.04277, 0.1257, 0.1047, 0.07922, 0.1394, 0.09706, 0.09449, 0.09241, 0.09147, 0.09875, 0.09914, 0.09544, 0.09608, 0.006563, 0.09258, 0.02498, 0.08597, 0.08397, 0.08463, 0.08754, 0.09266, 0.08999, 0.09027, 0.08888, 0.08907, 0.09744, 0.09807, 0.09812, 0.09733, 0.08299, 0.0831, 0.08154, 0.08179, 0.1012, 0.104, 0.1033, 0.1018, 0.09754, 0.09798, 0.09799, 0.09746, 0.09733, 0.09749, 0.09745, 0.09734, 0.0899, 0.0901, 0.08905, 0.08916, 0.09022, 0.0902, 0.09009, 0.09004, 0.1014, 0.1038, 0.1032, 0.1019, 0.1016, 0.1023, 0.1024, 0.1016, 0.08287, 0.08294, 0.0817, 0.0819, 0.08318, 0.08311, 0.0828, 0.08274]): _vg.add([_i], _w, 'REPLACE')
_vg = ob_cube.vertex_groups.new(name='Bone.001_R.001')
for _i, _w in zip([41, 42, 45, 50, 51, 54, 57, 58, 356, 373, 452, 457, 464], [0.1987, 0.01339, 0.01008, 0.04205, 0.04501, 0.05841, 0.0175, 0.1228, 0.02251, 0.007923, 0.01617, 0.02844, 0.0196]): _vg.add([_i], _w, 'REPLACE')
_vg = ob_cube.vertex_groups.new(name='Bone.001_R.002')
_vg = ob_cube.vertex_groups.new(name='Bone.001_R.003')
for _i, _w in zip([41, 50, 54, 58, 457, 464], [0.03149, 0.01932, 0.03866, 0.09688, 0.008631, 0.001841]): _vg.add([_i], _w, 'REPLACE')
_vg = ob_cube.vertex_groups.new(name='Bone_L')
for _i, _w in zip([41, 42, 44, 46, 48, 50, 52, 53, 54, 55, 57, 58, 59, 63, 74, 75, 77, 131, 132, 133, 134, 135, 136, 137, 138, 139, 140, 141, 142, 143, 144, 145, 146, 147, 148, 149, 150, 151, 152, 153, 154, 155, 156, 157, 159, 161, 163, 165, 167, 169, 171, 173, 175, 177, 250, 251, 252, 253, 254, 255, 256, 261, 263, 388, 390, 449, 450, 451, 452, 453, 454, 455, 456, 457, 458, 459, 460, 461, 462, 463, 464, 465, 466, 555, 556, 557, 558, 559, 560, 561, 562, 563, 564, 565, 566, 570, 571, 572, 573, 574, 585, 589, 591, 594, 595, 596, 597, 598, 599, 600, 601, 602, 603, 604, 605, 606, 608, 609, 610, 611, 612, 613, 614, 615, 616, 617, 618, 619, 620, 621, 622, 623, 624, 625, 626, 627, 628, 629, 630, 631, 632, 633, 634], [0.05912, 0.002783, 0.3507, 0.2806, 0.3154, 0.2026, 0.07703, 0.1476, 0.1643, 0.1683, 0.0718, 0.1062, 0.0926, 0.0004768, 0.2936, 0.1411, 0.04636, 0.7567, 0.7901, 0.5719, 0.2739, 0.6913, 0.5854, 0.5514, 0.6905, 0.5423, 0.5633, 0.4935, 0.5059, 0.6287, 0.5379, 0.5211, 0.4834, 0.502, 0.6247, 0.5369, 0.5149, 0.5488, 0.6705, 0.3536, 0.4627, 0.4716, 0.8837, 0.7373, 0.2684, 0.174, 0.1423, 0.1322, 0.2337, 0.6206, 0.7303, 0.692, 0.3847, 0.3269, 0.3504, 0.1248, 0.8143, 0.5495, 0.5, 0.4942, 0.4351, 0.02905, 0.03095, 0.01294, 0.01351, 0.4674, 0.4337, 0.5365, 0.2384, 0.5089, 0.5533, 0.3797, 0.3169, 0.2259, 0.3955, 0.3284, 0.3778, 0.4046, 0.4961, 0.4049, 0.2426, 0.4698, 0.5152, 0.6492, 0.3928, 0.4206, 0.3961, 0.305, 0.5869, 0.6454, 0.6946, 0.8316, 0.6772, 0.03797, 0.01551, 0.01725, 0.02311, 0.008112, 0.01442, 0.03789, 0.004349, 9.581e-05, 0.01489, 0.01407, 0.2264, 0.1231, 0.06239, 0.05046, 0.1164, 0.2384, 0.274, 0.2543, 0.2098, 0.2089, 0.06313, 0.008869, 0.06281, 0.1008, 0.1202, 0.1027, 0.0996, 0.1006, 0.09099, 0.1255, 0.1533, 0.1599, 0.1595, 0.1792, 0.1867, 0.1547, 0.08185, 0.02073, 0.04047, 0.08759, 0.07604, 0.02552, 0.008672, 0.07005, 0.1281, 0.1521, 0.1417, 0.1328, 0.1343]): _vg.add([_i], _w, 'REPLACE')
_vg = ob_cube.vertex_groups.new(name='Bone_L.001')
for _i, _w in zip([48, 50, 74, 131, 132, 133, 134, 135, 136, 137, 138, 139, 140, 141, 142, 143, 144, 145, 146, 147, 148, 149, 150, 151, 152, 153, 154, 155, 156, 157, 159, 161, 163, 165, 167, 169, 171, 173, 175, 177, 180, 181, 182, 183, 186, 187, 190, 191, 194, 195, 198, 199, 202, 203, 206, 207, 210, 211, 214, 215, 218, 219, 220, 221, 222, 223, 224, 225, 226, 227, 228, 229, 230, 231, 232, 233, 234, 235, 236, 237, 238, 239, 240, 241, 242, 243, 244, 245, 246, 247, 252, 253, 254, 255, 256, 449, 450, 451, 452, 453, 454, 457, 458, 459, 460, 461, 462, 463, 464, 555, 556, 557, 558, 559, 560, 561, 562, 563, 564, 565, 566, 567, 568, 569, 570, 571, 572, 573, 574, 575, 576, 577, 578, 579, 580, 581, 582, 583, 584, 585, 586, 587, 588, 589, 590, 591, 592, 593, 594, 595, 596, 597, 598, 599, 600, 601, 602, 603, 604, 605, 606, 607, 608, 609, 610, 611, 612, 613, 614, 615, 616, 617, 618, 619, 620, 621, 622, 623, 624, 625, 626, 627, 628, 629, 630, 631, 632, 633, 634], [0.003939, 0.0002953, 0.002603, 0.08776, 0.08547, 0.04661, 0.05353, 0.1167, 0.277, 0.4237, 0.224, 0.2126, 0.4111, 0.341, 0.4251, 0.3024, 0.2492, 0.4365, 0.3477, 0.4275, 0.3075, 0.251, 0.4429, 0.2217, 0.2534, 0.3521, 0.5009, 0.5038, 0.1853, 0.2049, 0.7113, 0.8129, 0.8496, 0.852, 0.7089, 0.3305, 0.2537, 0.3069, 0.5966, 0.6509, 0.2752, 0.8152, 0.8351, 0.232, 0.9022, 0.1302, 0.9358, 0.08366, 0.8894, 0.1188, 0.8858, 0.1315, 0.8785, 0.1395, 0.908, 0.1505, 0.8784, 0.1885, 0.8273, 0.2539, 0.1418, 0.1151, 0.01027, 0.007077, 0.09588, 0.1343, 0.115, 0.03363, 0.05226, 0.1152, 0.3775, 0.2976, 0.282, 0.1877, 0.2172, 0.3744, 0.4021, 0.3835, 0.1463, 0.1517, 0.2686, 0.335, 0.08239, 0.1067, 0.4568, 0.5391, 0.4884, 0.1171, 0.1031, 0.3408, 0.07648, 0.407, 0.403, 0.4038, 0.4672, 0.02467, 0.04232, 0.01924, 0.01708, 0.005321, 0.001794, 0.005298, 0.0001336, 0.008326, 0.01397, 0.01809, 0.01126, 0.02546, 0.01038, 0.2345, 0.4614, 0.5477, 0.5924, 0.6791, 0.3732, 0.3217, 0.2779, 0.2012, 0.1517, 0.8695, 0.8855, 0.9315, 0.971, 0.9434, 0.9285, 0.923, 0.9331, 0.9108, 0.8706, 0.8848, 0.8668, 0.9316, 0.9198, 0.9647, 0.9517, 0.9372, 0.9183, 0.9235, 0.9083, 0.9194, 0.9035, 0.9295, 0.9194, 0.9078, 0.8958, 0.8704, 0.8558, 0.8481, 0.8653, 0.7505, 0.8579, 0.9285, 0.9415, 0.8586, 0.7385, 0.712, 0.7372, 0.7706, 0.7663, 0.9058, 0.9554, 0.9688, 0.9161, 0.8762, 0.8587, 0.8823, 0.876, 0.8621, 0.8701, 0.8451, 0.8204, 0.8136, 0.8212, 0.8099, 0.7991, 0.8268, 0.9001, 0.9573, 0.9445, 0.8918, 0.9009, 0.9505, 0.9632, 0.9127, 0.8532, 0.8322, 0.8459, 0.8469, 0.8368]): _vg.add([_i], _w, 'REPLACE')
_vg = ob_cube.vertex_groups.new(name='Bone_L.002')
for _i, _w in zip([158, 160, 162, 164, 166, 168, 170, 172, 174, 176, 178, 179, 180, 181, 182, 183, 184, 185, 186, 187, 188, 189, 190, 191, 192, 193, 194, 195, 196, 197, 198, 199, 200, 201, 202, 203, 204, 205, 206, 207, 208, 209, 210, 211, 212, 213, 214, 215, 216, 217, 218, 219, 220, 221, 222, 223, 224, 225, 226, 227, 228, 229, 230, 231, 232, 233, 234, 235, 236, 237, 238, 239, 240, 241, 242, 243, 244, 245, 246, 247, 565, 566, 567, 569, 570, 571, 572, 573, 574, 575, 576, 577, 578, 579, 580, 581, 582, 583, 584, 585, 586, 587, 588, 589, 590, 591, 592, 593, 594, 605, 613, 614, 615, 635, 636, 637, 638, 639, 640, 641, 642, 643, 644, 645, 646, 647, 648, 649, 650, 651, 652, 653, 654, 655, 656, 657, 658, 659, 660, 661, 662, 663, 664, 665, 666, 667, 668, 669, 670, 671, 672, 673, 674, 675, 676, 677, 678, 679, 680, 681, 682, 683, 684, 685, 686, 687, 688, 689, 690, 691, 692, 693, 694], [1.0, 1.0, 1.0, 1.0, 1.0, 1.0, 1.0, 1.0, 1.0, 1.0, 1.0, 0.984, 0.7212, 0.1689, 0.1517, 0.7654, 0.9881, 1.0, 0.09195, 0.8688, 0.9964, 1.0, 0.06038, 0.9158, 0.998, 1.0, 0.09784, 0.8805, 0.9914, 1.0, 0.09774, 0.8676, 0.9874, 1.0, 0.1043, 0.8594, 0.9894, 1.0, 0.08096, 0.8481, 0.9943, 1.0, 0.1089, 0.8093, 0.9933, 1.0, 0.156, 0.7427, 0.9866, 1.0, 0.8579, 0.8846, 0.9698, 0.9714, 0.9041, 0.8657, 0.8849, 0.9581, 0.9476, 0.8846, 0.6217, 0.7005, 0.716, 0.8108, 0.782, 0.625, 0.5974, 0.616, 0.8533, 0.8473, 0.7297, 0.6644, 0.9174, 0.8932, 0.5431, 0.4607, 0.5114, 0.8827, 0.8965, 0.6584, 0.085, 0.08054, 0.05243, 0.0149, 0.02121, 0.02744, 0.02413, 0.05607, 0.08398, 0.09064, 0.1159, 0.05667, 0.07239, 0.008415, 0.03749, 0.04095, 0.06819, 0.05054, 0.07234, 0.05216, 0.07596, 0.04524, 0.06531, 0.06636, 0.0868, 0.09603, 0.1214, 0.1291, 0.1015, 0.007224, 0.01771, 0.0214, 0.0001261, 0.9966, 0.9973, 0.999, 0.9995, 0.9983, 0.9977, 0.9977, 0.9981, 0.9977, 0.9966, 0.9941, 0.9896, 0.991, 0.9948, 0.9957, 0.9929, 0.9922, 0.9947, 0.9985, 0.9976, 0.9922, 0.9956, 0.9986, 0.9991, 0.9972, 0.9958, 0.996, 0.9973, 0.9966, 0.9947, 0.9999, 1.0, 1.0, 0.9999, 0.9999, 0.9999, 0.9999, 0.9999, 0.9998, 0.9998, 0.9999, 1.0, 1.0, 1.0, 1.0, 1.0, 1.0, 1.0, 0.9999, 1.0, 0.9999, 1.0, 0.9999, 1.0, 0.9999, 1.0, 0.9999, 1.0, 1.0, 0.9999]): _vg.add([_i], _w, 'REPLACE')
_vg = ob_cube.vertex_groups.new(name='Bone_R')
for _i, _w in zip([48, 50, 54, 55, 58, 59, 74, 75, 133, 134, 135, 136, 138, 139, 141, 143, 144, 146, 148, 149, 151, 152, 153, 157, 254, 255, 256, 449, 450, 452, 453, 457, 459, 460, 461, 463, 464, 556], [0.1161, 0.03917, 0.02339, 0.0556, 0.002063, 0.009055, 0.08143, 0.02563, 0.238, 0.02207, 0.07071, 0.003239, 0.0497, 0.02609, 0.05546, 0.02357, 0.03126, 0.05929, 0.0219, 0.03216, 0.02915, 0.03937, 0.1318, 0.01468, 0.01508, 0.01999, 0.03261, 0.1992, 0.1108, 0.05784, 0.005543, 0.04695, 0.08221, 0.1438, 0.1589, 0.09773, 0.05362, 0.06174]): _vg.add([_i], _w, 'REPLACE')
_vg = ob_cube.vertex_groups.new(name='Bone_R.001')
_vg = ob_cube.vertex_groups.new(name='Bone_R.002')
_m = ob_cube.modifiers.new('Mirror', 'MIRROR')
_m = ob_cube.modifiers.new('Armature', 'ARMATURE')
_m.object = ob_armature
_m.use_deform_preserve_volume = True
ob_lamp.location = (4.076, 1.005, 5.904)
ob_lamp.rotation_euler = (0.6503, 0.05522, 1.866)
ob_lamp.lock_rotations_4d = False
ob_lamp.empty_display_type = 'ARROWS'
ob_lamp.color = (0.0, 0.0, 0.0, 0.0)
ob_lamp.lineart.crease_threshold = 0.0
ob_camera.location = (3.756, 6.574, 3.312)
ob_camera.rotation_euler = (1.319, -0.000116, 2.579)
ob_camera.lock_rotations_4d = False
ob_camera.empty_display_type = 'ARROWS'
ob_camera.color = (0.0, 0.0, 0.0, 0.0)
ob_camera.display_type = 'WIRE'
ob_camera.lineart.crease_threshold = 0.0

# ---- collection membership
col_collection_1.objects.link(ob_armature)
col_collection_1.objects.link(ob_cube)
col_collection_1.objects.link(ob_lamp)
col_collection_1.objects.link(ob_camera)

# ---- scene / render settings (as saved in the file)
scene.camera = ob_camera
scene.frame_start = 1; scene.frame_end = 250; scene.frame_set(60)
scene.render.engine = 'BLENDER_EEVEE_NEXT'
scene.render.resolution_percentage = 50
scene.render.dither_intensity = 0.0
scene.render.film_transparent = True
scene.cycles.use_denoising = False
scene.cycles.samples = 128
scene.cycles.sampling_pattern = 'TABULATED_SOBOL'
scene.cycles.light_sampling_threshold = 0.0
scene.cycles.use_adaptive_sampling = False
scene.cycles.use_light_tree = False
scene.cycles.blur_glossy = 0.0
scene.cycles.sample_clamp_indirect = 0.0
scene.view_settings.view_transform = 'Standard'
bpy.context.view_layer.update()
